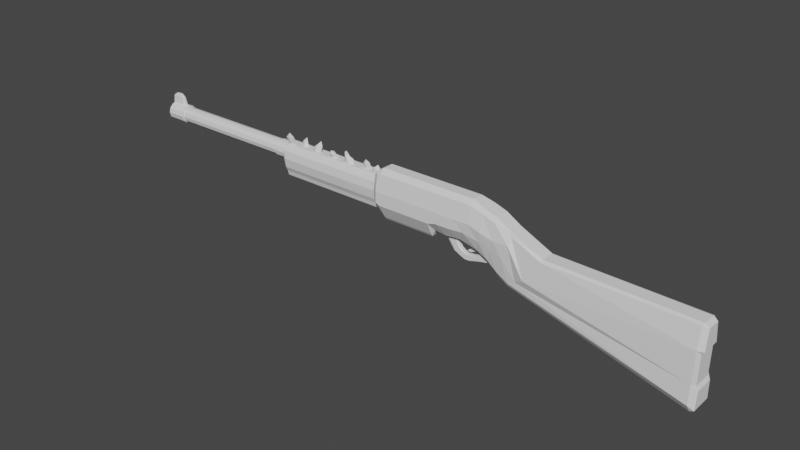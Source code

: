 # Source: hornet.blend  (saved by Blender 3.3.6; exported with 4.5.12 LTS)
import bpy
from mathutils import Matrix  # noqa: F401  (used for matrix-valued properties, if any)

bpy.ops.wm.read_factory_settings(use_empty=True)
scene = bpy.context.scene
scene.name = 'Scene'

# ---- collections
col_collection = bpy.data.collections.new('Collection'); scene.collection.children.link(col_collection)

# ---- world
world_world = bpy.data.worlds.new('World'); scene.world = world_world
world_world.use_nodes = True; world_world.node_tree.nodes.clear()
_N = world_world.node_tree.nodes; _L = world_world.node_tree.links
n0 = _N.new('ShaderNodeOutputWorld'); n0.name = 'World Output'; n0.location = (300, 300)
n1 = _N.new('ShaderNodeBackground'); n1.name = 'Background'; n1.location = (10, 300)
n1.inputs[0].default_value = (0.05088, 0.05088, 0.05088, 1.0)
_L.new(n1.outputs[0], n0.inputs[0])
n0.is_active_output = True
world_world.color = (0.05088, 0.05088, 0.05088)
world_world.use_sun_shadow = False
world_world.sun_shadow_jitter_overblur = 0.0

# ---- meshes
me_cube_001 = bpy.data.meshes.new('Cube.001')
me_cube_001.from_pydata([(-1.013, -0.3357, -0.767), (-1.013, -0.4857, 0.1479), (-1.013, 0.3357, -0.767), (-1.013, 0.4857, 0.1479), (-0.05681, -0.3909, -0.8383), (-0.05681, -0.5294, 0.2255), (-0.05681, 0.3909, -0.8383), (-0.05681, 0.5294, 0.2255), (-1.013, 0.2714, -0.9579), (-1.013, -0.2714, -0.9579), (-1.013, -0.4602, -0.5694), (-1.013, -0.5456, -0.1878), (-1.013, -0.2723, 0.4155), (-1.013, 0.2723, 0.4155), (-1.013, 0.5456, -0.1878), (-1.013, 0.4602, -0.5694), (-0.3712, 0.3929, -0.8383), (-0.6856, 0.3929, -0.8383), (-0.6856, 0.5668, 0.2255), (-0.3712, 0.5668, 0.2255), (-0.05681, 0.5996, -0.1654), (-0.05681, 0.5164, -0.6091), (-0.05681, -0.3175, -1.062), (-0.05681, 0.3175, -1.062), (-0.05681, 0.3175, 0.538), (-0.05681, -0.3175, 0.538), (-0.05681, -0.5996, -0.1654), (-0.05681, -0.5164, -0.6091), (-0.6856, -0.3929, -0.8383), (-0.3712, -0.3929, -0.8383), (-0.3712, -0.5668, 0.2255), (-0.6856, -0.5668, 0.2255), (-0.3712, 0.3175, 0.538), (-0.3712, -0.3175, 0.538), (-0.6856, 0.3175, 0.538), (-0.6856, -0.3175, 0.538), (-0.6856, 0.3175, -1.062), (-0.6856, -0.3175, -1.062), (-0.3712, 0.3175, -1.062), (-0.3712, -0.3175, -1.062), (-0.3712, -0.5373, -0.6091), (-0.6856, -0.5373, -0.6091), (-0.3712, -0.6366, -0.1654), (-0.6856, -0.6366, -0.1654), (-0.05681, 0.1304, -0.5346), (-0.05681, -0.1304, -0.5346), (-0.05681, 0.1514, -0.2399), (-0.05681, -0.1514, -0.2399), (-0.6856, 0.5373, -0.6091), (-0.3712, 0.5373, -0.6091), (-0.6856, 0.6366, -0.1654), (-0.3712, 0.6366, -0.1654), (-1.013, -0.1631, -0.5065), (-1.013, 0.1631, -0.5065), (-1.013, -0.1631, -0.2522), (-1.013, 0.1631, -0.2522), (-0.05681, -0.2508, 0.2255), (-0.05681, 0.2508, 0.2255), (-0.05681, -0.2382, -0.8383), (-0.05681, 0.2382, -0.8383), (-1.013, 0.2294, 0.1494), (-1.013, -0.2294, 0.1494), (-1.013, 0.227, -0.7686), (-1.013, -0.227, -0.7686), (-0.9971, -0.3175, -1.062), (-0.9971, -0.3929, -0.8383), (-0.9971, -0.6366, -0.1654), (-0.9971, -0.5668, 0.2255), (-0.9971, 0.3175, 0.538), (-0.9971, 0.5668, 0.2255), (-0.9971, 0.5373, -0.6091), (-0.9971, 0.3929, -0.8383), (-0.9971, 0.3175, -1.062), (-0.9971, -0.5373, -0.6091), (-0.9971, -0.3175, 0.538), (-0.9971, 0.6366, -0.1654)], [], [(55, 60, 3, 14), (51, 19, 7, 20), (47, 56, 5, 26), (43, 31, 67, 66), (39, 22, 4, 29), (35, 74, 67, 31), (25, 33, 30, 5), (33, 35, 31, 30), (7, 19, 32, 24), (24, 32, 33, 25), (19, 18, 34, 32), (32, 34, 35, 33), (18, 69, 68, 34), (34, 68, 74, 35), (64, 37, 28, 65), (37, 39, 29, 28), (71, 17, 36, 72), (72, 36, 37, 64), (17, 16, 38, 36), (36, 38, 39, 37), (16, 6, 23, 38), (38, 23, 22, 39), (28, 41, 73, 65), (41, 43, 66, 73), (4, 27, 40, 29), (29, 40, 41, 28), (27, 26, 42, 40), (40, 42, 43, 41), (26, 5, 30, 42), (42, 30, 31, 43), (22, 58, 4), (45, 47, 26, 27), (6, 59, 23), (23, 59, 58, 22), (21, 20, 46, 44), (44, 46, 47, 45), (20, 7, 57, 46), (46, 57, 56, 47), (16, 49, 21, 6), (49, 51, 20, 21), (71, 70, 48, 17), (17, 48, 49, 16), (70, 75, 50, 48), (48, 50, 51, 49), (75, 69, 18, 50), (50, 18, 19, 51), (8, 62, 2), (53, 55, 14, 15), (0, 10, 52, 63), (9, 63, 62, 8), (10, 11, 54, 52), (52, 54, 55, 53), (11, 1, 61, 54), (54, 61, 60, 55), (57, 7, 24), (56, 57, 24, 25), (5, 56, 25), (58, 59, 44, 45), (4, 58, 45, 27), (59, 6, 21, 44), (3, 60, 13), (61, 1, 12), (60, 61, 12, 13), (63, 9, 0), (62, 63, 52, 53), (2, 62, 53, 15), (0, 9, 64, 65), (1, 11, 66, 67), (3, 13, 68, 69), (2, 15, 70, 71), (8, 2, 71, 72), (9, 8, 72, 64), (10, 0, 65, 73), (11, 10, 73, 66), (12, 1, 67, 74), (13, 12, 74, 68), (14, 3, 69, 75), (15, 14, 75, 70)])
_uv = me_cube_001.uv_layers.new(name='UVMap')
_uv.uv.foreach_set('vector', [0.5417, 0.1667, 0.5915, 0.1667, 0.6242, 0.2489, 0.5418, 0.2492, 0.5417, 0.4167, 0.625, 0.4167, 0.625, 0.5, 0.5417, 0.5, 0.5417, 0.6667, 0.5915, 0.6667, 0.625, 0.75, 0.5417, 0.75, 0.5417, 0.9167, 0.625, 0.9167, 0.625, 1.0, 0.5417, 1.0, 0.2917, 0.6667, 0.375, 0.6667, 0.375, 0.75, 0.2917, 0.75, 0.7917, 0.6667, 0.875, 0.6667, 0.875, 0.75, 0.7917, 0.75, 0.625, 0.6667, 0.7083, 0.6667, 0.7083, 0.75, 0.625, 0.75, 0.7083, 0.6667, 0.7917, 0.6667, 0.7917, 0.75, 0.7083, 0.75, 0.625, 0.5, 0.7083, 0.5, 0.7083, 0.5833, 0.625, 0.5833, 0.625, 0.5833, 0.7083, 0.5833, 0.7083, 0.6667, 0.625, 0.6667, 0.7083, 0.5, 0.7917, 0.5, 0.7917, 0.5833, 0.7083, 0.5833, 0.7083, 0.5833, 0.7917, 0.5833, 0.7917, 0.6667, 0.7083, 0.6667, 0.7917, 0.5, 0.875, 0.5, 0.875, 0.5833, 0.7917, 0.5833, 0.7917, 0.5833, 0.875, 0.5833, 0.875, 0.6667, 0.7917, 0.6667, 0.125, 0.6667, 0.2083, 0.6667, 0.2083, 0.75, 0.125, 0.75, 0.2083, 0.6667, 0.2917, 0.6667, 0.2917, 0.75, 0.2083, 0.75, 0.125, 0.5, 0.2083, 0.5, 0.2083, 0.5833, 0.125, 0.5833, 0.125, 0.5833, 0.2083, 0.5833, 0.2083, 0.6667, 0.125, 0.6667, 0.2083, 0.5, 0.2917, 0.5, 0.2917, 0.5833, 0.2083, 0.5833, 0.2083, 0.5833, 0.2917, 0.5833, 0.2917, 0.6667, 0.2083, 0.6667, 0.2917, 0.5, 0.375, 0.5, 0.375, 0.5833, 0.2917, 0.5833, 0.2917, 0.5833, 0.375, 0.5833, 0.375, 0.6667, 0.2917, 0.6667, 0.375, 0.9167, 0.4583, 0.9167, 0.4583, 1.0, 0.375, 1.0, 0.4583, 0.9167, 0.5417, 0.9167, 0.5417, 1.0, 0.4583, 1.0, 0.375, 0.75, 0.4583, 0.75, 0.4583, 0.8333, 0.375, 0.8333, 0.375, 0.8333, 0.4583, 0.8333, 0.4583, 0.9167, 0.375, 0.9167, 0.4583, 0.75, 0.5417, 0.75, 0.5417, 0.8333, 0.4583, 0.8333, 0.4583, 0.8333, 0.5417, 0.8333, 0.5417, 0.9167, 0.4583, 0.9167, 0.5417, 0.75, 0.625, 0.75, 0.625, 0.8333, 0.5417, 0.8333, 0.5417, 0.8333, 0.625, 0.8333, 0.625, 0.9167, 0.5417, 0.9167, 0.375, 0.6667, 0.4103, 0.6667, 0.375, 0.75, 0.4583, 0.6667, 0.5417, 0.6667, 0.5417, 0.75, 0.4583, 0.75, 0.375, 0.5, 0.4103, 0.5833, 0.375, 0.5833, 0.375, 0.5833, 0.4103, 0.5833, 0.4103, 0.6667, 0.375, 0.6667, 0.4583, 0.5, 0.5417, 0.5, 0.5417, 0.5833, 0.4583, 0.5833, 0.4583, 0.5833, 0.5417, 0.5833, 0.5417, 0.6667, 0.4583, 0.6667, 0.5417, 0.5, 0.625, 0.5, 0.5915, 0.5833, 0.5417, 0.5833, 0.5417, 0.5833, 0.5915, 0.5833, 0.5915, 0.6667, 0.5417, 0.6667, 0.375, 0.4167, 0.4583, 0.4167, 0.4583, 0.5, 0.375, 0.5, 0.4583, 0.4167, 0.5417, 0.4167, 0.5417, 0.5, 0.4583, 0.5, 0.375, 0.25, 0.4583, 0.25, 0.4583, 0.3333, 0.375, 0.3333, 0.375, 0.3333, 0.4583, 0.3333, 0.4583, 0.4167, 0.375, 0.4167, 0.4583, 0.25, 0.5417, 0.25, 0.5417, 0.3333, 0.4583, 0.3333, 0.4583, 0.3333, 0.5417, 0.3333, 0.5417, 0.4167, 0.4583, 0.4167, 0.5417, 0.25, 0.625, 0.25, 0.625, 0.3333, 0.5417, 0.3333, 0.5417, 0.3333, 0.625, 0.3333, 0.625, 0.4167, 0.5417, 0.4167, 0.3757, 0.1664, 0.4103, 0.1667, 0.3762, 0.2478, 0.4583, 0.1667, 0.5417, 0.1667, 0.5418, 0.2492, 0.4585, 0.249, 0.3767, 0.002761, 0.4585, 0.0009816, 0.4583, 0.08333, 0.4103, 0.08333, 0.3757, 0.08361, 0.4103, 0.08333, 0.4103, 0.1667, 0.3757, 0.1664, 0.4585, 0.0009816, 0.5418, 0.0008327, 0.5417, 0.08333, 0.4583, 0.08333, 0.4583, 0.08333, 0.5417, 0.08333, 0.5417, 0.1667, 0.4583, 0.1667, 0.5418, 0.0008327, 0.6244, 0.001019, 0.5915, 0.08333, 0.5417, 0.08333, 0.5417, 0.08333, 0.5915, 0.08333, 0.5915, 0.1667, 0.5417, 0.1667, 0.5915, 0.5833, 0.625, 0.5, 0.625, 0.5833, 0.5915, 0.6667, 0.5915, 0.5833, 0.625, 0.5833, 0.625, 0.6667, 0.625, 0.75, 0.5915, 0.6667, 0.625, 0.6667, 0.4103, 0.6667, 0.4103, 0.5833, 0.4583, 0.5833, 0.4583, 0.6667, 0.375, 0.75, 0.4103, 0.6667, 0.4583, 0.6667, 0.4583, 0.75, 0.4103, 0.5833, 0.375, 0.5, 0.4583, 0.5, 0.4583, 0.5833, 0.6242, 0.2489, 0.5915, 0.1667, 0.6245, 0.1665, 0.5915, 0.08333, 0.6244, 0.001019, 0.6245, 0.08352, 0.5915, 0.1667, 0.5915, 0.08333, 0.6245, 0.08352, 0.6245, 0.1665, 0.4103, 0.08333, 0.3757, 0.08361, 0.3767, 0.002761, 0.4103, 0.1667, 0.4103, 0.08333, 0.4583, 0.08333, 0.4583, 0.1667, 0.3762, 0.2478, 0.4103, 0.1667, 0.4583, 0.1667, 0.4585, 0.249, 0.3767, 0.002761, 0.3757, 0.08361, 0.375, 0.08333, 0.375, 0.0, 0.6244, 0.001019, 0.5418, 0.0008327, 0.5417, 0.0, 0.625, 0.0, 0.6242, 0.2489, 0.6245, 0.1665, 0.625, 0.1667, 0.625, 0.25, 0.3762, 0.2478, 0.4585, 0.249, 0.4583, 0.25, 0.375, 0.25, 0.3757, 0.1664, 0.3762, 0.2478, 0.375, 0.25, 0.375, 0.1667, 0.3757, 0.08361, 0.3757, 0.1664, 0.375, 0.1667, 0.375, 0.08333, 0.4585, 0.0009816, 0.3767, 0.002761, 0.375, 0.0, 0.4583, 0.0, 0.5418, 0.0008327, 0.4585, 0.0009816, 0.4583, 0.0, 0.5417, 0.0, 0.6245, 0.08352, 0.6244, 0.001019, 0.625, 0.0, 0.625, 0.08333, 0.6245, 0.1665, 0.6245, 0.08352, 0.625, 0.08333, 0.625, 0.1667, 0.5418, 0.2492, 0.6242, 0.2489, 0.625, 0.25, 0.5417, 0.25, 0.4585, 0.249, 0.5418, 0.2492, 0.5417, 0.25, 0.4583, 0.25])
me_cube_001.update()
me_cube_002 = bpy.data.meshes.new('Cube.002')
me_cube_002.from_pydata([(1.295, -0.7198, -1.762), (1.295, 0.7198, -1.762), (0.0117, 0.842, -0.05496), (0.0117, -0.842, -0.05496), (0.4794, 0.842, -0.05496), (0.4794, -0.842, -0.05496), (0.8327, 0.842, -0.0484), (0.8327, -0.842, -0.0484), (1.037, 0.765, -0.4263), (1.037, -0.765, -0.4263), (1.166, 0.7367, -0.4338), (1.166, -0.7367, -0.4338), (2.609, -0.8749, -1.79), (2.609, 0.8749, -1.79), (0.5879, -0.842, -0.04989), (0.5879, 0.842, -0.04989), (0.71, 0.842, -0.04989), (0.71, -0.842, -0.04989), (0.9355, -0.842, -0.2358), (0.9355, 0.842, -0.2358), (1.221, -0.5129, -2.067), (1.221, 0.5129, -2.067), (0.01702, -0.842, -0.6888), (0.01702, 0.842, -0.6888), (0.4741, -0.842, -0.6888), (0.4741, 0.842, -0.6888), (0.7803, -0.7833, -0.5411), (0.7803, 0.7833, -0.5411), (1.01, -0.6474, -0.9798), (1.01, 0.6474, -0.9798), (1.113, -0.6784, -1.15), (1.113, 0.6784, -1.15), (2.606, 0.9365, -3.274), (2.606, -0.9365, -3.274), (0.5448, 0.842, -0.5747), (0.5448, -0.842, -0.5747), (0.656, -0.842, -0.5747), (0.656, 0.842, -0.5747), (0.9102, 0.7125, -0.7258), (0.9102, -0.7125, -0.7258), (-0.01388, -0.4012, -1.189), (-0.05569, -0.2842, -1.077), (-0.01787, -0.6484, 0.6908), (-0.05968, -0.4593, 0.7138), (-0.01388, 0.4012, -1.189), (-0.05569, 0.2842, -1.077), (-0.01787, 0.6484, 0.6908), (-0.05968, 0.4593, 0.7138), (2.609, -0.7085, -4.534), (2.642, -0.7085, -4.454), (2.605, -1.0, -4.176), (2.612, -0.6127, -0.7893), (2.651, -0.434, -0.8948), (2.605, 1.0, -4.176), (2.642, 0.7085, -4.454), (2.609, 0.7085, -4.534), (2.612, 0.6127, -0.7893), (2.651, 0.434, -0.8948), (1.142, 0.3329, -2.418), (1.154, 0.4699, -2.252), (1.429, 0.434, -0.5878), (1.423, 0.6127, -0.6764), (1.142, -0.3329, -2.418), (1.154, -0.4699, -2.252), (1.429, -0.434, -0.5878), (1.423, -0.6127, -0.6764), (-0.05968, -0.5965, 0.04109), (-0.01787, -0.842, -0.05134), (-0.01787, 0.842, -0.05134), (-0.05968, 0.5965, 0.04109), (2.651, 0.6198, -1.851), (2.651, -0.6198, -1.851), (0.02291, 0.4012, -1.34), (0.0233, 0.2842, -1.469), (0.01145, -0.6484, 0.7565), (0.01145, -0.35, 0.9801), (0.01145, 0.35, 0.9801), (0.01145, 0.6484, 0.7565), (0.0233, -0.2842, -1.469), (0.02291, -0.4012, -1.34), (0.4796, 0.35, 0.9801), (0.4796, 0.6484, 0.7567), (0.4678, -0.2842, -1.469), (0.4682, -0.4012, -1.34), (0.4682, 0.4012, -1.34), (0.4678, 0.2842, -1.469), (0.4796, -0.6484, 0.7567), (0.4796, -0.35, 0.9801), (0.8351, 0.35, 0.9801), (0.8351, 0.6484, 0.754), (0.7186, -0.2886, -1.127), (0.7248, -0.4073, -1.064), (0.7186, 0.2886, -1.127), (0.7248, 0.4073, -1.064), (0.8351, -0.35, 0.9801), (0.8351, -0.6484, 0.754), (1.043, 0.4593, 0.5728), (1.043, 0.6484, 0.3681), (0.9772, -0.3329, -1.682), (0.9808, -0.4699, -1.559), (0.9772, 0.3329, -1.682), (0.9808, 0.4699, -1.559), (1.043, -0.4593, 0.5728), (1.043, -0.6484, 0.3681), (1.168, 0.5159, -0.02776), (1.168, 0.434, 0.1504), (1.056, -0.4699, -1.918), (1.05, -0.3329, -2.074), (1.056, 0.4699, -1.918), (1.05, 0.3329, -2.074), (1.168, -0.5159, -0.02776), (1.168, -0.434, 0.1504), (2.617, 0.434, -0.7275), (2.617, -0.434, -0.7275), (0.4919, 0.4012, -1.071), (0.4941, 0.2842, -1.154), (0.5899, -0.6484, 0.7564), (0.5899, -0.35, 0.9801), (0.5899, 0.35, 0.9801), (0.5899, 0.6484, 0.7564), (0.4941, -0.2842, -1.154), (0.4919, -0.4012, -1.071), (0.7125, 0.6484, 0.7555), (0.7125, 0.35, 0.9801), (0.5981, -0.4073, -1.138), (0.5923, -0.2886, -1.205), (0.5981, 0.4073, -1.138), (0.5923, 0.2886, -1.205), (0.7125, -0.6484, 0.7555), (0.7125, -0.35, 0.9801), (0.8836, 0.4699, -1.24), (0.8804, 0.3329, -1.324), (0.9389, -0.6484, 0.5599), (0.939, -0.4593, 0.7765), (0.9389, 0.6484, 0.5599), (0.939, 0.4593, 0.7765), (0.8836, -0.4699, -1.24), (0.8804, -0.3329, -1.324), (-0.05968, 0.5965, -0.444), (-0.01787, 0.842, -0.5997), (2.646, 0.6198, -3.567), (2.646, -0.6198, -3.567), (-0.01787, -0.842, -0.5997), (-0.05968, -0.5965, -0.444), (2.628, 0.6198, -3.387), (2.628, -0.6198, -3.387), (2.632, 0.6198, -1.976), (2.632, -0.6198, -1.976)], [], [(76, 47, 43, 75), (59, 21, 32, 53), (66, 43, 47, 69), (57, 112, 113, 52), (44, 139, 23, 72), (10, 104, 61, 1), (60, 105, 111, 64), (0, 65, 110, 11), (1, 61, 56, 13), (146, 70, 71, 147), (54, 140, 141, 49), (79, 22, 142, 40), (2, 77, 81, 4), (80, 76, 75, 87), (88, 123, 129, 94), (4, 81, 119, 15), (83, 24, 22, 79), (5, 86, 74, 3), (16, 122, 89, 6), (7, 95, 128, 17), (6, 89, 134, 19), (93, 27, 38, 130), (9, 103, 132, 18), (19, 134, 97, 8), (8, 97, 104, 10), (101, 29, 31, 108), (112, 60, 64, 113), (99, 28, 39, 136), (106, 30, 28, 99), (72, 23, 25, 84), (70, 57, 52, 71), (109, 58, 62, 107), (63, 20, 30, 106), (84, 25, 34, 114), (121, 35, 24, 83), (15, 119, 122, 16), (123, 118, 117, 129), (96, 135, 133, 102), (135, 88, 94, 133), (17, 128, 116, 14), (124, 36, 35, 121), (136, 39, 26, 91), (91, 26, 36, 124), (114, 34, 37, 126), (105, 96, 102, 111), (100, 109, 107, 98), (126, 37, 27, 93), (115, 127, 125, 120), (92, 131, 137, 90), (14, 116, 86, 5), (108, 31, 21, 59), (130, 38, 29, 101), (50, 33, 20, 63), (11, 110, 103, 9), (131, 100, 98, 137), (18, 132, 95, 7), (127, 92, 90, 125), (73, 85, 82, 78), (85, 115, 120, 82), (68, 46, 77, 2), (118, 80, 87, 117), (45, 73, 78, 41), (3, 74, 42, 67), (12, 51, 65, 0), (58, 55, 48, 62), (140, 144, 145, 141), (143, 66, 69, 138), (28, 9, 18, 39), (27, 6, 19, 38), (34, 15, 16, 37), (26, 7, 17, 36), (36, 17, 14, 35), (25, 4, 15, 34), (21, 1, 13, 32), (29, 8, 10, 31), (20, 0, 11, 30), (38, 19, 8, 29), (30, 11, 9, 28), (37, 16, 6, 27), (39, 18, 7, 26), (23, 2, 4, 25), (35, 14, 5, 24), (144, 146, 147, 145), (24, 5, 3, 22), (22, 3, 67, 142), (139, 68, 2, 23), (33, 12, 0, 20), (31, 10, 1, 21), (48, 49, 50), (53, 54, 55), (67, 42, 43, 66), (139, 44, 45, 138), (73, 45, 44, 72), (112, 57, 56), (140, 54, 53, 32), (48, 55, 54, 49), (33, 50, 49, 141), (75, 43, 42, 74), (55, 58, 59, 53), (105, 60, 61, 104), (107, 62, 63, 106), (113, 64, 65, 51), (46, 68, 69, 47), (57, 70, 13, 56), (51, 12, 71, 52), (85, 73, 72, 84), (87, 75, 74, 86), (47, 76, 77, 46), (41, 78, 79, 40), (76, 80, 81, 77), (78, 82, 83, 79), (115, 85, 84, 114), (117, 87, 86, 116), (123, 88, 89, 122), (125, 90, 91, 124), (131, 92, 93, 130), (133, 94, 95, 132), (135, 96, 97, 134), (137, 98, 99, 136), (109, 100, 101, 108), (111, 102, 103, 110), (96, 105, 104, 97), (98, 107, 106, 99), (58, 109, 108, 59), (64, 111, 110, 65), (60, 112, 56, 61), (62, 48, 50, 63), (52, 113, 51), (127, 115, 114, 126), (129, 117, 116, 128), (80, 118, 119, 81), (82, 120, 121, 83), (118, 123, 122, 119), (120, 125, 124, 121), (92, 127, 126, 93), (94, 129, 128, 95), (100, 131, 130, 101), (102, 133, 132, 103), (88, 135, 134, 89), (90, 137, 136, 91), (144, 140, 32), (33, 141, 145), (40, 142, 143, 41), (68, 139, 138, 69), (146, 144, 32, 13), (12, 33, 145, 147), (142, 67, 66, 143), (70, 146, 13), (12, 147, 71), (41, 143, 138, 45)])
_uv = me_cube_002.uv_layers.new(name='UVMap')
_uv.uv.foreach_set('vector', [0.871, 0.5053, 0.875, 0.5053, 0.875, 0.7447, 0.871, 0.7447, 0.384, 0.3755, 0.4375, 0.3755, 0.4375, 0.4968, 0.379, 0.4968, 0.5, 0.005257, 0.625, 0.005257, 0.625, 0.2447, 0.5, 0.2447, 0.625, 0.5053, 0.6282, 0.5053, 0.6282, 0.7447, 0.625, 0.7447, 0.3797, 0.252, 0.4375, 0.2521, 0.4375, 0.254, 0.3791, 0.254, 0.5, 0.3635, 0.6107, 0.3635, 0.6193, 0.3755, 0.5, 0.3755, 0.7495, 0.5053, 0.7615, 0.5053, 0.7615, 0.7447, 0.7495, 0.7447, 0.5, 0.8745, 0.6193, 0.8745, 0.6107, 0.8865, 0.5, 0.8865, 0.5, 0.3755, 0.6193, 0.3755, 0.6185, 0.4968, 0.5, 0.4968, 0.4948, 0.5053, 0.5, 0.5053, 0.5, 0.7447, 0.4948, 0.7447, 0.3777, 0.5053, 0.4375, 0.5053, 0.4375, 0.7447, 0.3777, 0.7447, 0.3791, 0.996, 0.4375, 0.996, 0.4375, 0.9979, 0.3797, 0.998, 0.5, 0.254, 0.6188, 0.254, 0.6189, 0.2997, 0.5, 0.2997, 0.8253, 0.5053, 0.871, 0.5053, 0.871, 0.7447, 0.8253, 0.7447, 0.7924, 0.5053, 0.8038, 0.5053, 0.8038, 0.7447, 0.7924, 0.7447, 0.5, 0.2997, 0.6189, 0.2997, 0.6188, 0.3099, 0.5, 0.3099, 0.3791, 0.9503, 0.4375, 0.9503, 0.4375, 0.996, 0.3791, 0.996, 0.5, 0.9503, 0.6189, 0.9503, 0.6188, 0.996, 0.5, 0.996, 0.5, 0.3212, 0.6187, 0.3212, 0.6185, 0.3326, 0.5, 0.3326, 0.5, 0.9174, 0.6185, 0.9174, 0.6187, 0.9288, 0.5, 0.9288, 0.5, 0.3326, 0.6185, 0.3326, 0.6177, 0.342, 0.5, 0.342, 0.3816, 0.3326, 0.4375, 0.3326, 0.4375, 0.342, 0.3823, 0.342, 0.5, 0.8986, 0.6172, 0.8986, 0.6177, 0.908, 0.5, 0.908, 0.5, 0.342, 0.6177, 0.342, 0.6172, 0.3514, 0.5, 0.3514, 0.5, 0.3514, 0.6172, 0.3514, 0.6107, 0.3635, 0.5, 0.3635, 0.3825, 0.3514, 0.4375, 0.3514, 0.4375, 0.3635, 0.381, 0.3635, 0.6282, 0.5053, 0.7495, 0.5053, 0.7495, 0.7447, 0.6282, 0.7447, 0.3825, 0.8986, 0.4375, 0.8986, 0.4375, 0.908, 0.3823, 0.908, 0.381, 0.8865, 0.4375, 0.8865, 0.4375, 0.8986, 0.3825, 0.8986, 0.3791, 0.254, 0.4375, 0.254, 0.4375, 0.2997, 0.3791, 0.2997, 0.5, 0.5053, 0.625, 0.5053, 0.625, 0.7447, 0.5, 0.7447, 0.2385, 0.5053, 0.2505, 0.5053, 0.2505, 0.7447, 0.2385, 0.7447, 0.384, 0.8745, 0.4375, 0.8745, 0.4375, 0.8865, 0.381, 0.8865, 0.3791, 0.2997, 0.4375, 0.2997, 0.4375, 0.3099, 0.3809, 0.3099, 0.3809, 0.9401, 0.4375, 0.9401, 0.4375, 0.9503, 0.3791, 0.9503, 0.5, 0.3099, 0.6188, 0.3099, 0.6187, 0.3212, 0.5, 0.3212, 0.8038, 0.5053, 0.8151, 0.5053, 0.8151, 0.7447, 0.8038, 0.7447, 0.7736, 0.5053, 0.783, 0.5053, 0.783, 0.7447, 0.7736, 0.7447, 0.783, 0.5053, 0.7924, 0.5053, 0.7924, 0.7447, 0.783, 0.7447, 0.5, 0.9288, 0.6187, 0.9288, 0.6188, 0.9401, 0.5, 0.9401, 0.381, 0.9288, 0.4375, 0.9288, 0.4375, 0.9401, 0.3809, 0.9401, 0.3823, 0.908, 0.4375, 0.908, 0.4375, 0.9174, 0.3816, 0.9174, 0.3816, 0.9174, 0.4375, 0.9174, 0.4375, 0.9288, 0.381, 0.9288, 0.3809, 0.3099, 0.4375, 0.3099, 0.4375, 0.3212, 0.381, 0.3212, 0.7615, 0.5053, 0.7736, 0.5053, 0.7736, 0.7447, 0.7615, 0.7447, 0.2264, 0.5053, 0.2385, 0.5053, 0.2385, 0.7447, 0.2264, 0.7447, 0.381, 0.3212, 0.4375, 0.3212, 0.4375, 0.3326, 0.3816, 0.3326, 0.1849, 0.5053, 0.1962, 0.5053, 0.1962, 0.7447, 0.1849, 0.7447, 0.2076, 0.5053, 0.217, 0.5053, 0.217, 0.7447, 0.2076, 0.7447, 0.5, 0.9401, 0.6188, 0.9401, 0.6189, 0.9503, 0.5, 0.9503, 0.381, 0.3635, 0.4375, 0.3635, 0.4375, 0.3755, 0.384, 0.3755, 0.3823, 0.342, 0.4375, 0.342, 0.4375, 0.3514, 0.3825, 0.3514, 0.379, 0.7532, 0.4375, 0.7532, 0.4375, 0.8745, 0.384, 0.8745, 0.5, 0.8865, 0.6107, 0.8865, 0.6172, 0.8986, 0.5, 0.8986, 0.217, 0.5053, 0.2264, 0.5053, 0.2264, 0.7447, 0.217, 0.7447, 0.5, 0.908, 0.6177, 0.908, 0.6185, 0.9174, 0.5, 0.9174, 0.1962, 0.5053, 0.2076, 0.5053, 0.2076, 0.7447, 0.1962, 0.7447, 0.129, 0.5053, 0.1747, 0.5053, 0.1747, 0.7447, 0.129, 0.7447, 0.1747, 0.5053, 0.1849, 0.5053, 0.1849, 0.7447, 0.1747, 0.7447, 0.5, 0.2523, 0.6181, 0.2523, 0.6188, 0.254, 0.5, 0.254, 0.8151, 0.5053, 0.8253, 0.5053, 0.8253, 0.7447, 0.8151, 0.7447, 0.125, 0.5053, 0.129, 0.5053, 0.129, 0.7447, 0.125, 0.7447, 0.5, 0.996, 0.6188, 0.996, 0.6181, 0.9977, 0.5, 0.9977, 0.5, 0.7532, 0.6185, 0.7532, 0.6193, 0.8745, 0.5, 0.8745, 0.2505, 0.5053, 0.3718, 0.5053, 0.3718, 0.7447, 0.2505, 0.7447, 0.4375, 0.5053, 0.445, 0.5053, 0.445, 0.7447, 0.4375, 0.7447, 0.445, 0.005257, 0.4948, 0.005257, 0.4948, 0.2447, 0.445, 0.2447, 0.445, 0.8986, 0.4948, 0.8986, 0.4948, 0.908, 0.445, 0.908, 0.445, 0.3326, 0.4948, 0.3326, 0.4948, 0.342, 0.445, 0.342, 0.445, 0.3099, 0.4948, 0.3099, 0.4948, 0.3212, 0.445, 0.3212, 0.445, 0.9174, 0.4948, 0.9174, 0.4948, 0.9288, 0.445, 0.9288, 0.445, 0.9288, 0.4948, 0.9288, 0.4948, 0.9401, 0.445, 0.9401, 0.445, 0.2997, 0.4948, 0.2997, 0.4948, 0.3099, 0.445, 0.3099, 0.445, 0.3755, 0.4948, 0.3755, 0.4948, 0.4968, 0.445, 0.4968, 0.445, 0.3514, 0.4948, 0.3514, 0.4948, 0.3635, 0.445, 0.3635, 0.445, 0.8745, 0.4948, 0.8745, 0.4948, 0.8865, 0.445, 0.8865, 0.445, 0.342, 0.4948, 0.342, 0.4948, 0.3514, 0.445, 0.3514, 0.445, 0.8865, 0.4948, 0.8865, 0.4948, 0.8986, 0.445, 0.8986, 0.445, 0.3212, 0.4948, 0.3212, 0.4948, 0.3326, 0.445, 0.3326, 0.445, 0.908, 0.4948, 0.908, 0.4948, 0.9174, 0.445, 0.9174, 0.445, 0.254, 0.4948, 0.254, 0.4948, 0.2997, 0.445, 0.2997, 0.445, 0.9401, 0.4948, 0.9401, 0.4948, 0.9503, 0.445, 0.9503, 0.445, 0.5053, 0.4948, 0.5053, 0.4948, 0.7447, 0.445, 0.7447, 0.445, 0.9503, 0.4948, 0.9503, 0.4948, 0.996, 0.445, 0.996, 0.445, 0.996, 0.4948, 0.996, 0.4948, 0.9977, 0.445, 0.9978, 0.445, 0.2522, 0.4948, 0.2523, 0.4948, 0.254, 0.445, 0.254, 0.445, 0.7532, 0.4948, 0.7532, 0.4948, 0.8745, 0.445, 0.8745, 0.445, 0.3635, 0.4948, 0.3635, 0.4948, 0.3755, 0.445, 0.3755, 0.3722, 0.7447, 0.375, 0.7447, 0.3745, 0.75, 0.3745, 0.5, 0.375, 0.5053, 0.3722, 0.5053, 0.5, 0.0, 0.625, 0.0, 0.625, 0.005257, 0.5, 0.005257, 0.4375, 0.2521, 0.3797, 0.252, 0.375, 0.2447, 0.4375, 0.2447, 0.129, 0.5053, 0.125, 0.5053, 0.1265, 0.5, 0.1285, 0.5, 0.625, 0.4968, 0.625, 0.5, 0.6185, 0.4968, 0.4375, 0.5053, 0.3777, 0.5053, 0.3789, 0.4965, 0.4375, 0.4965, 0.3722, 0.7447, 0.3722, 0.5053, 0.3777, 0.5053, 0.3777, 0.7447, 0.4375, 0.7535, 0.3789, 0.7535, 0.3777, 0.7447, 0.4375, 0.7447, 0.625, 0.996, 0.625, 1.0, 0.6181, 0.9977, 0.6188, 0.996, 0.3718, 0.5053, 0.2505, 0.5053, 0.2505, 0.5, 0.3693, 0.5, 0.625, 0.3635, 0.625, 0.3755, 0.6193, 0.3755, 0.6107, 0.3635, 0.2385, 0.7447, 0.2505, 0.7447, 0.2493, 0.75, 0.2385, 0.75, 0.625, 0.7532, 0.625, 0.8745, 0.6193, 0.8745, 0.6185, 0.7532, 0.6181, 0.2523, 0.5, 0.2523, 0.5, 0.2447, 0.625, 0.2447, 0.625, 0.5053, 0.5, 0.5053, 0.4997, 0.496, 0.6178, 0.496, 0.6178, 0.754, 0.4997, 0.754, 0.5, 0.7447, 0.625, 0.7447, 0.1747, 0.5053, 0.129, 0.5053, 0.129, 0.5, 0.1747, 0.5, 0.625, 0.9503, 0.625, 0.996, 0.6188, 0.996, 0.6189, 0.9503, 0.625, 0.25, 0.625, 0.254, 0.6188, 0.254, 0.6181, 0.2523, 0.125, 0.7447, 0.129, 0.7447, 0.1285, 0.75, 0.1265, 0.75, 0.625, 0.254, 0.625, 0.2997, 0.6189, 0.2997, 0.6188, 0.254, 0.129, 0.7447, 0.1747, 0.7447, 0.1747, 0.75, 0.129, 0.75, 0.1849, 0.5053, 0.1747, 0.5053, 0.1766, 0.5, 0.1849, 0.5, 0.625, 0.9401, 0.625, 0.9503, 0.6189, 0.9503, 0.6188, 0.9401, 0.625, 0.3212, 0.625, 0.3326, 0.6185, 0.3326, 0.6187, 0.3212, 0.1962, 0.7447, 0.2076, 0.7447, 0.2076, 0.75, 0.1988, 0.75, 0.217, 0.5053, 0.2076, 0.5053, 0.2076, 0.5, 0.2153, 0.5, 0.625, 0.908, 0.625, 0.9174, 0.6185, 0.9174, 0.6177, 0.908, 0.625, 0.342, 0.625, 0.3514, 0.6172, 0.3514, 0.6177, 0.342, 0.217, 0.7447, 0.2264, 0.7447, 0.2245, 0.75, 0.217, 0.75, 0.2385, 0.5053, 0.2264, 0.5053, 0.2264, 0.5, 0.2361, 0.5, 0.625, 0.8865, 0.625, 0.8986, 0.6172, 0.8986, 0.6107, 0.8865, 0.625, 0.3514, 0.625, 0.3635, 0.6107, 0.3635, 0.6172, 0.3514, 0.2264, 0.7447, 0.2385, 0.7447, 0.2361, 0.75, 0.2264, 0.75, 0.2505, 0.5053, 0.2385, 0.5053, 0.2385, 0.5, 0.2493, 0.5, 0.625, 0.8745, 0.625, 0.8865, 0.6107, 0.8865, 0.6193, 0.8745, 0.625, 0.3755, 0.625, 0.4968, 0.6185, 0.4968, 0.6193, 0.3755, 0.2505, 0.7447, 0.3718, 0.7447, 0.3693, 0.75, 0.2505, 0.75, 0.625, 0.75, 0.625, 0.7532, 0.6178, 0.754, 0.1962, 0.5053, 0.1849, 0.5053, 0.1854, 0.5, 0.1962, 0.5, 0.625, 0.9288, 0.625, 0.9401, 0.6188, 0.9401, 0.6187, 0.9288, 0.625, 0.2997, 0.625, 0.3099, 0.6188, 0.3099, 0.6189, 0.2997, 0.1747, 0.7447, 0.1849, 0.7447, 0.1849, 0.75, 0.1766, 0.75, 0.625, 0.3099, 0.625, 0.3212, 0.6187, 0.3212, 0.6188, 0.3099, 0.1849, 0.7447, 0.1962, 0.7447, 0.1962, 0.75, 0.1854, 0.75, 0.2076, 0.5053, 0.1962, 0.5053, 0.1988, 0.5, 0.2076, 0.5, 0.625, 0.9174, 0.625, 0.9288, 0.6187, 0.9288, 0.6185, 0.9174, 0.2264, 0.5053, 0.217, 0.5053, 0.217, 0.5, 0.2245, 0.5, 0.625, 0.8986, 0.625, 0.908, 0.6177, 0.908, 0.6172, 0.8986, 0.625, 0.3326, 0.625, 0.342, 0.6177, 0.342, 0.6185, 0.3326, 0.2076, 0.7447, 0.217, 0.7447, 0.2153, 0.75, 0.2076, 0.75, 0.445, 0.5053, 0.4375, 0.5053, 0.445, 0.4933, 0.4375, 0.7536, 0.4375, 0.7447, 0.445, 0.7447, 0.3797, 0.998, 0.4375, 0.9979, 0.4375, 1.0, 0.375, 1.0, 0.4948, 0.2523, 0.445, 0.2522, 0.445, 0.2447, 0.4948, 0.2447, 0.4948, 0.5053, 0.445, 0.5053, 0.4449, 0.4925, 0.4949, 0.4928, 0.4949, 0.7572, 0.4449, 0.7575, 0.445, 0.7447, 0.4948, 0.7447, 0.445, 0.9978, 0.4948, 0.9977, 0.4948, 1.0, 0.445, 1.0, 0.5, 0.5053, 0.4948, 0.5053, 0.4999, 0.4959, 0.4958, 0.7554, 0.4948, 0.7447, 0.5, 0.7447, 0.375, 0.005257, 0.4375, 0.005257, 0.4375, 0.2447, 0.375, 0.2447])
me_cube_002.update()
me_cylinder = bpy.data.meshes.new('Cylinder')
me_cylinder.from_pydata([(9.537e-07, 1.0, -1.0), (9.537e-07, 1.0, 1.0), (4.768e-07, 0.6797, 0.926), (9.537e-07, 0.6797, 0.04714), (0.5, 0.866, -1.0), (0.3398, 0.5886, 0.926), (0.5, 0.866, 1.0), (0.5886, 0.3398, 0.926), (0.3398, 0.5886, 0.04714), (0.866, 0.5, -1.0), (0.866, 0.5, 1.0), (0.6797, 0.0, 0.926), (0.5886, 0.3398, 0.04714), (1.0, 0.0, -1.0), (0.5886, -0.3398, 0.926), (1.0, 0.0, 1.0), (0.3398, -0.5886, 0.926), (0.6797, 0.0, 0.04714), (0.866, -0.5, -1.0), (0.866, -0.5, 1.0), (4.768e-07, -0.6797, 0.926), (0.5886, -0.3398, 0.04714), (0.5, -0.866, -1.0), (-0.3398, -0.5886, 0.926), (0.5, -0.866, 1.0), (-0.5886, -0.3398, 0.926), (0.3398, -0.5886, 0.04714), (9.537e-07, -1.0, -1.0), (9.537e-07, -1.0, 1.0), (-0.6797, 0.0, 0.926), (9.537e-07, -0.6797, 0.04714), (-0.5, -0.866, -1.0), (-0.5886, 0.3398, 0.926), (-0.5, -0.866, 1.0), (-0.3398, 0.5886, 0.926), (-0.866, -0.5, -1.0), (-0.866, -0.5, 1.0), (-1.0, 0.0, -1.0), (-1.0, 0.0, 1.0), (-0.866, 0.5, -1.0), (-0.866, 0.5, 1.0), (-0.5, 0.866, -1.0), (-0.5, 0.866, 1.0), (9.537e-07, 0.6797, -1.0), (0.5886, 0.3398, -1.0), (0.3398, 0.5886, -1.0), (9.537e-07, -0.6797, -1.0), (0.5886, -0.3398, -1.0), (0.3398, -0.5886, -1.0), (0.6797, 0.0, -1.0), (-0.3398, -0.5886, -1.0), (-0.3398, -0.5886, -1.0), (-0.3398, 0.5886, -1.0), (-0.3398, 0.5886, -1.0), (-0.5886, -0.3398, -1.0), (-0.5886, 0.3398, -1.0), (-0.6797, 0.0, -1.0), (4.768e-07, 0.6797, -1.0), (8.265e-07, 0.6797, -1.0), (8.265e-07, -0.6797, -1.0), (4.768e-07, -0.6797, -1.0), (8.265e-07, -0.6797, 0.04714), (8.265e-07, 0.6797, 0.04714), (0.3398, 0.5886, 0.04714), (0.6797, 0.0, 0.04714), (0.3398, -0.5886, 0.04714), (0.5886, 0.3398, 0.04714), (0.5886, -0.3398, 0.04714)], [], [(0, 1, 6, 4), (4, 6, 10, 9), (9, 10, 15, 13), (13, 15, 19, 18), (18, 19, 24, 22), (22, 24, 28, 27), (27, 28, 33, 31), (31, 33, 36, 35), (35, 36, 38, 37), (37, 38, 40, 39), (38, 36, 33, 28, 24, 19, 15, 10, 6, 1, 42, 40), (39, 40, 42, 41), (41, 42, 1, 0), (50, 31, 35, 37, 39, 41, 52, 53, 55, 56, 54, 51), (46, 48, 47, 49, 44, 45, 43, 58, 57, 52, 41, 0, 4, 9, 13, 18, 22, 27, 31, 50, 60, 59), (45, 8, 3, 43), (44, 12, 8, 45), (49, 17, 12, 44), (21, 17, 49, 47), (48, 26, 21, 47), (46, 30, 26, 48), (61, 30, 46, 59), (62, 3, 8, 12, 17, 21, 26, 30, 61, 65, 67, 64, 66, 63), (58, 43, 3, 62), (63, 5, 2, 57, 58, 62), (66, 7, 5, 63), (64, 11, 7, 66), (14, 11, 64, 67), (65, 16, 14, 67), (59, 60, 20, 16, 65, 61), (23, 20, 60, 50, 51), (25, 23, 51, 54), (56, 29, 25, 54), (55, 32, 29, 56), (34, 2, 5, 7, 11, 14, 16, 20, 23, 25, 29, 32), (53, 34, 32, 55), (57, 2, 34, 53, 52)])
_uv = me_cylinder.uv_layers.new(name='UVMap')
_uv.uv.foreach_set('vector', [1.0, 0.5, 1.0, 1.0, 0.9167, 1.0, 0.9167, 0.5, 0.9167, 0.5, 0.9167, 1.0, 0.8333, 1.0, 0.8333, 0.5, 0.8333, 0.5, 0.8333, 1.0, 0.75, 1.0, 0.75, 0.5, 0.75, 0.5, 0.75, 1.0, 0.6667, 1.0, 0.6667, 0.5, 0.6667, 0.5, 0.6667, 1.0, 0.5833, 1.0, 0.5833, 0.5, 0.5833, 0.5, 0.5833, 1.0, 0.5, 1.0, 0.5, 0.5, 0.5, 0.5, 0.5, 1.0, 0.4167, 1.0, 0.4167, 0.5, 0.4167, 0.5, 0.4167, 1.0, 0.3333, 1.0, 0.3333, 0.5, 0.3333, 0.5, 0.3333, 1.0, 0.25, 1.0, 0.25, 0.5, 0.25, 0.5, 0.25, 1.0, 0.1667, 1.0, 0.1667, 0.5, 0.01, 0.25, 0.04215, 0.13, 0.13, 0.04215, 0.25, 0.01, 0.37, 0.04215, 0.4578, 0.13, 0.49, 0.25, 0.4578, 0.37, 0.37, 0.4578, 0.25, 0.49, 0.13, 0.4578, 0.04215, 0.37, 0.1667, 0.5, 0.1667, 1.0, 0.08333, 1.0, 0.08333, 0.5, 0.08333, 0.5, 0.08333, 1.0, 7.451e-08, 1.0, 7.451e-08, 0.5, 0.6684, 0.1087, 0.63, 0.04215, 0.5422, 0.13, 0.51, 0.25, 0.5422, 0.37, 0.63, 0.4578, 0.6684, 0.3913, 0.6684, 0.3913, 0.6087, 0.3316, 0.5869, 0.25, 0.6087, 0.1684, 0.6684, 0.1087, 0.75, 0.08688, 0.8316, 0.1087, 0.8913, 0.1684, 0.9131, 0.25, 0.8913, 0.3316, 0.8316, 0.3913, 0.75, 0.4131, 0.75, 0.4131, 0.75, 0.4131, 0.6684, 0.3913, 0.63, 0.4578, 0.75, 0.49, 0.87, 0.4578, 0.9578, 0.37, 0.99, 0.25, 0.9578, 0.13, 0.87, 0.04215, 0.75, 0.01, 0.63, 0.04215, 0.6684, 0.1087, 0.75, 0.08688, 0.75, 0.08688, 0.9167, 0.7382, 0.9167, 1.0, 1.0, 1.0, 1.0, 0.7382, 0.8333, 0.7382, 0.8333, 1.0, 0.9167, 1.0, 0.9167, 0.7382, 0.75, 0.7382, 0.75, 1.0, 0.8333, 1.0, 0.8333, 0.7382, 0.6667, 1.0, 0.75, 1.0, 0.75, 0.7382, 0.6667, 0.7382, 0.5833, 0.7382, 0.5833, 1.0, 0.6667, 1.0, 0.6667, 0.7382, 0.5, 0.7382, 0.5, 1.0, 0.5833, 1.0, 0.5833, 0.7382, 0.5, 1.0, 0.5, 1.0, 0.5, 0.7382, 0.5, 0.7382, 0.25, 0.49, 0.25, 0.49, 0.37, 0.4578, 0.4578, 0.37, 0.49, 0.25, 0.4578, 0.13, 0.37, 0.04215, 0.25, 0.01, 0.25, 0.01, 0.37, 0.04215, 0.4578, 0.13, 0.49, 0.25, 0.4578, 0.37, 0.37, 0.4578, 1.093e-07, 0.7382, 7.451e-08, 0.7382, 7.451e-08, 1.0, 7.451e-08, 1.0, 0.9167, 0.7803, 0.9167, 1.0, 1.0, 1.0, 1.0, 0.5185, 1.0, 0.5185, 1.0, 0.7803, 0.8333, 0.7803, 0.8333, 1.0, 0.9167, 1.0, 0.9167, 0.7803, 0.75, 0.7803, 0.75, 1.0, 0.8333, 1.0, 0.8333, 0.7803, 0.6667, 1.0, 0.75, 1.0, 0.75, 0.7803, 0.6667, 0.7803, 0.5833, 0.7803, 0.5833, 1.0, 0.6667, 1.0, 0.6667, 0.7803, 0.5, 0.5185, 0.5, 0.5185, 0.5, 1.0, 0.5833, 1.0, 0.5833, 0.7803, 0.5, 0.7803, 0.4167, 1.0, 0.5, 1.0, 0.5, 0.5185, 0.4167, 0.5185, 0.4167, 0.5185, 0.3333, 1.0, 0.4167, 1.0, 0.4167, 0.5185, 0.3333, 0.5185, 0.25, 0.5185, 0.25, 1.0, 0.3333, 1.0, 0.3333, 0.5185, 0.1667, 0.5185, 0.1667, 1.0, 0.25, 1.0, 0.25, 0.5185, 0.13, 0.4578, 0.25, 0.49, 0.37, 0.4578, 0.4578, 0.37, 0.49, 0.25, 0.4578, 0.13, 0.37, 0.04215, 0.25, 0.01, 0.13, 0.04215, 0.04215, 0.13, 0.01, 0.25, 0.04215, 0.37, 0.08333, 0.5185, 0.08333, 1.0, 0.1667, 1.0, 0.1667, 0.5185, 7.451e-08, 0.5185, 7.451e-08, 1.0, 0.08333, 1.0, 0.08333, 0.5185, 0.08333, 0.5185])
me_cylinder.materials.append(None)
me_cylinder.update()
me_cylinder_001 = bpy.data.meshes.new('Cylinder.001')
me_cylinder_001.from_pydata([(0.0, 1.0, -1.0), (0.0, 1.0, 1.0), (0.5, 0.866, -1.0), (0.5, 0.866, 1.0), (0.866, 0.5, -1.0), (0.866, 0.5, 1.0), (1.0, 0.0, -1.0), (1.0, 0.0, 1.0), (0.866, -0.5, -1.0), (0.866, -0.5, 1.0), (0.5, -0.866, -1.0), (0.5, -0.866, 1.0), (0.0, -1.0, -1.0), (0.0, -1.0, 1.0), (-0.5, -0.866, -1.0), (-0.5, -0.866, 1.0), (-0.866, -0.5, -1.0), (-0.866, -0.5, 1.0), (-1.0, 0.0, -1.0), (-1.0, 0.0, 1.0), (-0.866, 0.5, -1.0), (-0.866, 0.5, 1.0), (-0.5, 0.866, -1.0), (-0.5, 0.866, 1.0)], [], [(0, 1, 3, 2), (2, 3, 5, 4), (4, 5, 7, 6), (6, 7, 9, 8), (8, 9, 11, 10), (10, 11, 13, 12), (12, 13, 15, 14), (14, 15, 17, 16), (16, 17, 19, 18), (18, 19, 21, 20), (3, 1, 23, 21, 19, 17, 15, 13, 11, 9, 7, 5), (20, 21, 23, 22), (22, 23, 1, 0), (0, 2, 4, 6, 8, 10, 12, 14, 16, 18, 20, 22)])
_uv = me_cylinder_001.uv_layers.new(name='UVMap')
_uv.uv.foreach_set('vector', [1.0, 0.5, 1.0, 1.0, 0.9167, 1.0, 0.9167, 0.5, 0.9167, 0.5, 0.9167, 1.0, 0.8333, 1.0, 0.8333, 0.5, 0.8333, 0.5, 0.8333, 1.0, 0.75, 1.0, 0.75, 0.5, 0.75, 0.5, 0.75, 1.0, 0.6667, 1.0, 0.6667, 0.5, 0.6667, 0.5, 0.6667, 1.0, 0.5833, 1.0, 0.5833, 0.5, 0.5833, 0.5, 0.5833, 1.0, 0.5, 1.0, 0.5, 0.5, 0.5, 0.5, 0.5, 1.0, 0.4167, 1.0, 0.4167, 0.5, 0.4167, 0.5, 0.4167, 1.0, 0.3333, 1.0, 0.3333, 0.5, 0.3333, 0.5, 0.3333, 1.0, 0.25, 1.0, 0.25, 0.5, 0.25, 0.5, 0.25, 1.0, 0.1667, 1.0, 0.1667, 0.5, 0.37, 0.4578, 0.25, 0.49, 0.13, 0.4578, 0.04215, 0.37, 0.01, 0.25, 0.04215, 0.13, 0.13, 0.04215, 0.25, 0.01, 0.37, 0.04215, 0.4578, 0.13, 0.49, 0.25, 0.4578, 0.37, 0.1667, 0.5, 0.1667, 1.0, 0.08333, 1.0, 0.08333, 0.5, 0.08333, 0.5, 0.08333, 1.0, 7.451e-08, 1.0, 7.451e-08, 0.5, 0.75, 0.49, 0.87, 0.4578, 0.9578, 0.37, 0.99, 0.25, 0.9578, 0.13, 0.87, 0.04215, 0.75, 0.01, 0.63, 0.04215, 0.5422, 0.13, 0.51, 0.25, 0.5422, 0.37, 0.63, 0.4578])
me_cylinder_001.update()
me_cylinder_002 = bpy.data.meshes.new('Cylinder.002')
me_cylinder_002.from_pydata([(-1.3e-08, 1.0, -1.565), (1.304e-08, 1.0, 1.519), (0.5, 0.866, -1.565), (0.5, 0.866, 1.519), (0.7698, 0.5, -1.565), (0.7698, 0.5, 1.519), (0.9038, -2.776e-17, -1.565), (0.9038, -1.804e-15, 1.519), (0.7698, -0.5, -1.565), (0.7698, -0.5, 1.519), (0.5, -0.866, -1.565), (0.5, -0.866, 1.519), (-1.3e-08, -1.0, -1.565), (1.304e-08, -1.0, 1.519), (-0.5, -0.866, -1.565), (-0.5, -0.866, 1.519), (-0.866, -0.5, -1.565), (-0.866, -0.5, 1.519), (-0.866, 0.5, -1.565), (-0.866, 0.5, 1.519), (-0.5, 0.866, -1.565), (-0.5, 0.866, 1.519), (0.0, 1.0, 0.3472), (0.5, 0.866, 0.3472), (0.7698, 0.5, 0.3472), (0.9038, -2.776e-17, 0.3472), (0.7698, -0.5, 0.3472), (0.5, -0.866, 0.3472), (0.0, -1.0, 0.3472), (-0.5, -0.866, 0.3472), (-0.866, -0.5, 0.3472), (-2.152, -2.289e-05, 0.8574), (-0.866, 0.5, 0.3472), (-0.5, 0.866, 0.3472), (0.5, 0.866, -0.4406), (0.7698, 0.5, -0.4406), (0.9038, -2.776e-17, -0.4406), (0.7698, -0.5, -0.4406), (0.5, -0.866, -0.4406), (0.0, -1.0, -0.4406), (-0.5, -0.866, -0.4406), (-0.866, -0.5, -0.4406), (-2.152, -2.289e-05, -0.1284), (-0.866, 0.5, -0.4406), (-0.5, 0.866, -0.4406), (0.0, 1.0, -0.4406), (0.5, 0.866, -0.7203), (0.7698, 0.5, -0.7203), (0.9038, -2.776e-17, -0.7203), (0.7698, -0.5, -0.7203), (0.5, -0.866, -0.7203), (0.0, -1.0, -0.7203), (-0.5, -0.866, -0.7203), (-0.866, -0.5, -0.7203), (-2.152, 0.0826, 0.7211), (-0.866, 0.5, -0.7203), (-0.5, 0.866, -0.7203), (0.0, 1.0, -0.7203), (-0.933, -0.25, -1.565), (-0.9896, -0.25, 1.449), (-1.097, -0.25, 0.5747), (-1.09, -0.25, -0.3643), (-1.014, -0.25, -0.6592), (-0.933, 0.25, -1.565), (-0.9896, 0.25, 1.449), (-1.097, 0.25, 0.5747), (-1.09, 0.25, -0.3643), (-1.014, 0.25, -0.6592), (-2.152, 0.06922, -0.1667), (0.9038, -4.179e-09, 1.519), (-0.8817, -3.911e-10, 1.519), (-2.152, -0.06951, -0.1669), (-1.974, -2.288e-05, 1.299), (-2.152, -0.08293, 0.7206), (-0.9735, -0.09889, -1.565), (-0.9735, 0.09889, -1.565), (-1.904, -0.05536, 1.405), (-1.904, 0.05531, 1.405), (-2.0, 0.03879, -0.5816), (-2.0, -0.03884, -0.5816), (-0.9897, 0.1003, 1.478), (-0.9897, -0.1003, 1.478), (-1.764, 0.08171, -0.8308), (-1.764, -0.08171, -0.8308), (-1.803, -0.1003, 1.459), (-1.803, 0.1003, 1.459), (6.009e-09, 1.0, 0.9347), (0.5, 0.866, 0.9347), (0.7698, 0.5, 0.9347), (0.9038, 1.388e-16, 0.8385), (0.7698, -0.5, 0.9347), (0.5, -0.866, 0.9347), (6.009e-09, -1.0, 0.9347), (-0.5, -0.866, 0.9347), (-0.866, -0.5, 0.9347), (-0.866, 0.5, 0.9347), (-0.5, 0.866, 0.9347), (-1.964, 0.06896, 1.272), (-1.043, -0.25, 1.012), (-1.043, 0.25, 1.012), (-1.964, -0.06915, 1.272), (-1.857, 0.1999, 0.6203), (-1.853, 0.1878, -0.3453), (-1.853, -0.188, -0.3453), (-1.857, -0.2001, 0.62), (-1.815, -0.1602, -0.6373), (-1.815, 0.1602, -0.6373), (-1.803, 0.1752, 1.427), (-1.803, -0.1752, 1.427), (-1.83, 0.1875, 1.024), (-1.83, -0.1876, 1.024), (0.5, 0.866, -1.007), (0.7698, 0.5, -1.007), (0.9038, -2.776e-17, -1.007), (0.7698, -0.5, -1.007), (0.5, -0.866, -1.007), (-4.412e-09, -1.0, -1.007), (-0.5, -0.866, -1.007), (-0.866, -0.5, -1.007), (-0.866, 0.5, -1.007), (-0.5, 0.866, -1.007), (-4.412e-09, 1.0, -1.007), (-0.9867, -0.25, -0.9665), (-0.9867, 0.25, -0.9665), (0.5, 0.866, -1.377), (0.7698, 0.5, -1.377), (0.9038, -2.776e-17, -1.377), (0.7698, -0.5, -1.377), (0.5, -0.866, -1.377), (-1.01e-08, -1.0, -1.377), (-0.5, -0.866, -1.377), (-0.866, -0.5, -1.377), (-0.866, 0.5, -1.377), (-0.5, 0.866, -1.377), (-0.9511, -0.25, -1.363), (-0.9511, 0.25, -1.363), (-1.01e-08, 1.0, -1.377), (-7.258e-09, 1.0, -1.192), (0.5, 0.866, -1.192), (0.7698, 0.5, -1.192), (0.9038, -2.776e-17, -1.192), (0.7698, -0.5, -1.192), (0.5, -0.866, -1.192), (-7.258e-09, -1.0, -1.192), (-0.5, -0.866, -1.192), (-0.866, -0.5, -1.192), (-0.866, 0.5, -1.192), (-0.5, 0.866, -1.192), (-0.9689, -0.25, -1.165), (-0.9689, 0.25, -1.165), (-1.026, -0.09717, -1.354), (-1.026, 0.09717, -1.354), (-1.054, -0.09073, -1.222), (-1.054, 0.09073, -1.222), (-1.11, -0.08611, -1.075), (-1.11, 0.08611, -1.075), (-2.206e-09, 1.0, -0.8636), (0.5, 0.866, -0.8636), (0.7698, 0.5, -0.8636), (0.9038, -2.776e-17, -0.8636), (0.7698, -0.5, -0.8636), (0.5, -0.866, -0.8636), (-2.206e-09, -1.0, -0.8636), (-0.5, -0.866, -0.8636), (-0.866, -0.5, -0.8636), (-0.866, 0.5, -0.8636), (-0.5, 0.866, -0.8636), (-1.0, -0.25, -0.8129), (-1.0, 0.25, -0.8129), (-0.626, 0.0, 1.519), (-0.626, -9.336e-10, 1.519), (0.6121, 0.0, 1.519), (0.6121, -3.561e-09, 1.519), (-0.5431, 0.3095, 1.519), (-0.006946, 0.6191, 1.519), (-0.3165, 0.5361, 1.519), (0.3026, 0.5361, 1.519), (0.5292, 0.3095, 1.519), (-0.5431, -0.3095, -1.565), (-0.3165, -0.5361, -1.565), (-0.006946, -0.6191, -1.565), (0.3026, -0.5361, -1.565), (0.5292, -0.3095, -1.565), (-0.626, 0.0, -1.565), (0.6121, 0.0, -1.565), (0.5292, 0.3095, -1.565), (-0.5431, 0.3095, -1.565), (-0.3165, 0.5361, -1.565), (-0.006946, 0.6191, -1.565), (0.3026, 0.5361, -1.565), (-0.5431, -0.3095, 1.519), (-0.3165, -0.5361, 1.519), (-0.006946, -0.6191, 1.519), (0.3026, -0.5361, 1.519), (0.5292, -0.3095, 1.519)], [], [(86, 1, 3, 87), (87, 3, 5, 88), (88, 5, 7, 89), (89, 7, 9, 90), (90, 9, 11, 91), (91, 11, 13, 92), (92, 13, 15, 93), (93, 15, 17, 94), (105, 103, 71, 79), (99, 64, 19, 95), (171, 172, 69, 5, 3, 1, 21, 19, 70, 170, 169, 173, 175, 174, 176, 177), (95, 19, 21, 96), (96, 21, 1, 86), (85, 107, 77), (44, 33, 22, 45), (43, 32, 33, 44), (66, 65, 32, 43), (103, 104, 73, 71), (40, 29, 30, 41), (39, 28, 29, 40), (38, 27, 28, 39), (37, 26, 27, 38), (36, 25, 26, 37), (35, 24, 25, 36), (34, 23, 24, 35), (45, 22, 23, 34), (57, 45, 34, 46), (46, 34, 35, 47), (47, 35, 36, 48), (48, 36, 37, 49), (49, 37, 38, 50), (50, 38, 39, 51), (51, 39, 40, 52), (52, 40, 41, 53), (106, 102, 66, 67), (67, 66, 43, 55), (55, 43, 44, 56), (56, 44, 45, 57), (166, 56, 57, 156), (165, 55, 56, 166), (168, 67, 55, 165), (75, 151, 135, 63), (163, 52, 53, 164), (162, 51, 52, 163), (161, 50, 51, 162), (160, 49, 50, 161), (159, 48, 49, 160), (158, 47, 48, 159), (157, 46, 47, 158), (156, 57, 46, 157), (164, 53, 62, 167), (53, 41, 61, 62), (41, 30, 60, 61), (94, 17, 59, 98), (8, 10, 12, 14, 16, 58, 74, 75, 63, 18, 20, 0, 2, 4, 6, 184, 185, 189, 188, 187, 186, 183, 178, 179, 180, 181, 182), (6, 8, 182, 184), (70, 19, 64, 80), (42, 31, 54, 68), (108, 84, 76), (7, 69, 9), (31, 72, 97, 54), (110, 108, 76, 100), (5, 69, 7), (170, 70, 17, 15, 13, 11, 9, 69, 172, 194, 193, 192, 191, 190), (17, 70, 81, 59), (77, 97, 72), (79, 42, 78), (80, 81, 70), (84, 81, 80, 85), (78, 82, 83, 79), (76, 84, 85, 77), (58, 134, 150, 74), (71, 73, 31, 42), (109, 107, 64, 99), (102, 101, 65, 66), (101, 109, 99, 65), (104, 110, 100, 73), (30, 94, 98, 60), (33, 96, 86, 22), (32, 95, 96, 33), (65, 99, 95, 32), (29, 93, 94, 30), (28, 92, 93, 29), (27, 91, 92, 28), (26, 90, 91, 27), (25, 89, 90, 26), (24, 88, 89, 25), (23, 87, 88, 24), (22, 86, 87, 23), (60, 98, 110, 104), (54, 97, 109, 101), (68, 54, 101, 102), (97, 77, 107, 109), (98, 59, 108, 110), (59, 81, 84, 108), (78, 68, 102, 106), (61, 60, 104, 103), (80, 64, 107, 85), (62, 61, 103, 105), (83, 105, 79), (106, 82, 78), (72, 31, 73, 100), (145, 118, 122, 148), (137, 121, 111, 138), (138, 111, 112, 139), (139, 112, 113, 140), (140, 113, 114, 141), (141, 114, 115, 142), (142, 115, 116, 143), (143, 116, 117, 144), (144, 117, 118, 145), (149, 123, 119, 146), (146, 119, 120, 147), (147, 120, 121, 137), (20, 133, 136, 0), (18, 132, 133, 20), (63, 135, 132, 18), (14, 130, 131, 16), (12, 129, 130, 14), (10, 128, 129, 12), (8, 127, 128, 10), (6, 126, 127, 8), (4, 125, 126, 6), (2, 124, 125, 4), (0, 136, 124, 2), (16, 131, 134, 58), (133, 147, 137, 136), (132, 146, 147, 133), (135, 149, 146, 132), (130, 144, 145, 131), (129, 143, 144, 130), (128, 142, 143, 129), (127, 141, 142, 128), (126, 140, 141, 127), (125, 139, 140, 126), (124, 138, 139, 125), (136, 137, 138, 124), (131, 145, 148, 134), (118, 164, 167, 122), (150, 151, 75, 74), (150, 134, 148, 152), (135, 151, 153, 149), (152, 153, 151, 150), (152, 148, 122, 154), (149, 153, 155, 123), (154, 155, 153, 152), (154, 122, 167, 83), (123, 155, 82, 168), (121, 156, 157, 111), (111, 157, 158, 112), (112, 158, 159, 113), (113, 159, 160, 114), (114, 160, 161, 115), (115, 161, 162, 116), (116, 162, 163, 117), (117, 163, 164, 118), (123, 168, 165, 119), (119, 165, 166, 120), (120, 166, 156, 121), (83, 82, 155, 154), (83, 167, 62, 105), (168, 82, 106, 67), (42, 79, 71), (42, 68, 78), (77, 72, 76), (76, 72, 100), (189, 176, 174, 188), (185, 177, 176, 189), (171, 177, 185, 184), (172, 171, 184, 182, 194), (182, 181, 193, 194), (181, 180, 192, 193), (180, 179, 191, 192), (179, 178, 190, 191), (183, 169, 170, 190, 178), (186, 173, 169, 183), (187, 175, 173, 186), (188, 174, 175, 187)])
_uv = me_cylinder_002.uv_layers.new(name='UVMap')
_uv.uv.foreach_set('vector', [1.0, 0.9184, 1.0, 1.0, 0.9167, 1.0, 0.9167, 0.9184, 0.9167, 0.9184, 0.9167, 1.0, 0.8333, 1.0, 0.8333, 0.9184, 0.8333, 0.9184, 0.8333, 1.0, 0.75, 1.0, 0.75, 0.9184, 0.75, 0.9184, 0.75, 1.0, 0.6667, 1.0, 0.6667, 0.9184, 0.6667, 0.9184, 0.6667, 1.0, 0.5833, 1.0, 0.5833, 0.9184, 0.5833, 0.9184, 0.5833, 1.0, 0.5, 1.0, 0.5, 0.9184, 0.5, 0.9184, 0.5, 1.0, 0.4167, 1.0, 0.4167, 0.9184, 0.4167, 0.9184, 0.4167, 1.0, 0.3333, 1.0, 0.3333, 0.9184, 0.2767, 0.5699, 0.2813, 0.6398, 0.271, 0.6398, 0.2617, 0.5699, 0.2083, 0.9184, 0.2083, 1.0, 0.1667, 1.0, 0.1667, 0.9184, 0.4085, 0.25, 0.4085, 0.25, 0.4623, 0.25, 0.4578, 0.37, 0.37, 0.4578, 0.25, 0.49, 0.13, 0.4578, 0.04215, 0.37, 0.1326, 0.25, 0.1799, 0.25, 0.1799, 0.25, 0.1597, 0.3243, 0.1941, 0.3787, 0.2626, 0.3986, 0.3366, 0.3787, 0.3921, 0.3243, 0.1667, 0.9184, 0.1667, 1.0, 0.08333, 1.0, 0.08333, 0.9184, 0.08333, 0.9184, 0.08333, 1.0, 7.451e-08, 1.0, 7.451e-08, 0.9184, 0.04996, 0.2741, 0.02126, 0.292, 0.01645, 0.2741, 0.08333, 0.6398, 0.08333, 0.8368, 7.451e-08, 0.8368, 7.451e-08, 0.6398, 0.1667, 0.6398, 0.1667, 0.8368, 0.08333, 0.8368, 0.08333, 0.6398, 0.2083, 0.6398, 0.2083, 0.8368, 0.1667, 0.8368, 0.1667, 0.6398, 0.2813, 0.6398, 0.2834, 0.8368, 0.275, 0.8368, 0.271, 0.6398, 0.4167, 0.6398, 0.4167, 0.8368, 0.3333, 0.8368, 0.3333, 0.6398, 0.5, 0.6398, 0.5, 0.8368, 0.4167, 0.8368, 0.4167, 0.6398, 0.5833, 0.6398, 0.5833, 0.8368, 0.5, 0.8368, 0.5, 0.6398, 0.6667, 0.6398, 0.6667, 0.8368, 0.5833, 0.8368, 0.5833, 0.6398, 0.75, 0.6398, 0.75, 0.8368, 0.6667, 0.8368, 0.6667, 0.6398, 0.8333, 0.6398, 0.8333, 0.8368, 0.75, 0.8368, 0.75, 0.6398, 0.9167, 0.6398, 0.9167, 0.8368, 0.8333, 0.8368, 0.8333, 0.6398, 1.0, 0.6398, 1.0, 0.8368, 0.9167, 0.8368, 0.9167, 0.6398, 1.0, 0.5699, 1.0, 0.6398, 0.9167, 0.6398, 0.9167, 0.5699, 0.9167, 0.5699, 0.9167, 0.6398, 0.8333, 0.6398, 0.8333, 0.5699, 0.8333, 0.5699, 0.8333, 0.6398, 0.75, 0.6398, 0.75, 0.5699, 0.75, 0.5699, 0.75, 0.6398, 0.6667, 0.6398, 0.6667, 0.5699, 0.6667, 0.5699, 0.6667, 0.6398, 0.5833, 0.6398, 0.5833, 0.5699, 0.5833, 0.5699, 0.5833, 0.6398, 0.5, 0.6398, 0.5, 0.5699, 0.5, 0.5699, 0.5, 0.6398, 0.4167, 0.6398, 0.4167, 0.5699, 0.4167, 0.5699, 0.4167, 0.6398, 0.3333, 0.6398, 0.3333, 0.5699, 0.2233, 0.5699, 0.2187, 0.6398, 0.2083, 0.6398, 0.2083, 0.5699, 0.2083, 0.5699, 0.2083, 0.6398, 0.1667, 0.6398, 0.1667, 0.5699, 0.1667, 0.5699, 0.1667, 0.6398, 0.08333, 0.6398, 0.08333, 0.5699, 0.08333, 0.5699, 0.08333, 0.6398, 7.451e-08, 0.6398, 7.451e-08, 0.5699, 0.08333, 0.5581, 0.08333, 0.5699, 7.451e-08, 0.5699, 7.451e-08, 0.5581, 0.1667, 0.5581, 0.1667, 0.5699, 0.08333, 0.5699, 0.08333, 0.5581, 0.2083, 0.5581, 0.2083, 0.5699, 0.1667, 0.5699, 0.1667, 0.5581, 0.2335, 0.5, 0.2338, 0.5038, 0.2083, 0.5156, 0.2083, 0.5, 0.4167, 0.5581, 0.4167, 0.5699, 0.3333, 0.5699, 0.3333, 0.5581, 0.5, 0.5581, 0.5, 0.5699, 0.4167, 0.5699, 0.4167, 0.5581, 0.5833, 0.5581, 0.5833, 0.5699, 0.5, 0.5699, 0.5, 0.5581, 0.6667, 0.5581, 0.6667, 0.5699, 0.5833, 0.5699, 0.5833, 0.5581, 0.75, 0.5581, 0.75, 0.5699, 0.6667, 0.5699, 0.6667, 0.5581, 0.8333, 0.5581, 0.8333, 0.5699, 0.75, 0.5699, 0.75, 0.5581, 0.9167, 0.5581, 0.9167, 0.5699, 0.8333, 0.5699, 0.8333, 0.5581, 1.0, 0.5581, 1.0, 0.5699, 0.9167, 0.5699, 0.9167, 0.5581, 0.3333, 0.5581, 0.3333, 0.5699, 0.2917, 0.5699, 0.2917, 0.5581, 0.3333, 0.5699, 0.3333, 0.6398, 0.2917, 0.6398, 0.2917, 0.5699, 0.3333, 0.6398, 0.3333, 0.8368, 0.2917, 0.8368, 0.2917, 0.6398, 0.3333, 0.9184, 0.3333, 1.0, 0.2917, 1.0, 0.2917, 0.9184, 0.9578, 0.13, 0.87, 0.04215, 0.75, 0.01, 0.63, 0.04215, 0.5422, 0.13, 0.5261, 0.19, 0.5164, 0.2263, 0.5164, 0.2737, 0.5261, 0.31, 0.5422, 0.37, 0.63, 0.4578, 0.75, 0.49, 0.87, 0.4578, 0.9578, 0.37, 0.99, 0.25, 0.9144, 0.25, 0.892, 0.3243, 0.8296, 0.3787, 0.7514, 0.3986, 0.6761, 0.3787, 0.6214, 0.3243, 0.6013, 0.25, 0.6214, 0.1757, 0.6761, 0.1213, 0.7514, 0.1014, 0.8296, 0.1213, 0.892, 0.1757, 0.99, 0.25, 0.9578, 0.13, 0.892, 0.1757, 0.9144, 0.25, 0.1326, 0.25, 0.04215, 0.37, 0.02608, 0.31, 0.07402, 0.2741, 0.25, 0.6398, 0.25, 0.8368, 0.225, 0.8368, 0.2291, 0.6398, 0.02126, 0.208, 0.02589, 0.2259, 0.01645, 0.2259, 0.49, 0.25, 0.4623, 0.25, 0.4578, 0.13, 0.25, 0.8368, 0.25, 0.9628, 0.2292, 0.9184, 0.225, 0.8368, 0.2813, 0.9184, 0.2792, 1.0, 0.2667, 1.0, 0.2709, 0.9184, 0.4578, 0.37, 0.4623, 0.25, 0.49, 0.25, 0.1799, 0.25, 0.1326, 0.25, 0.04215, 0.13, 0.13, 0.04215, 0.25, 0.01, 0.37, 0.04215, 0.4578, 0.13, 0.4623, 0.25, 0.4085, 0.25, 0.3921, 0.1757, 0.3366, 0.1213, 0.2626, 0.1014, 0.1941, 0.1213, 0.1597, 0.1757, 0.04215, 0.13, 0.1242, 0.25, 0.07402, 0.2259, 0.02608, 0.19, 0.2333, 1.0, 0.2292, 0.9184, 0.25, 0.9628, 0.2617, 0.5699, 0.25, 0.6398, 0.25, 0.5573, 0.07402, 0.2741, 0.1384, 0.2259, 0.1242, 0.25, 0.04996, 0.2259, 0.07402, 0.2259, 0.07402, 0.2741, 0.04996, 0.2741, 0.2383, 0.5699, 0.2373, 0.5463, 0.2627, 0.5463, 0.2617, 0.5699, 0.01645, 0.2259, 0.02589, 0.2259, 0.02589, 0.2741, 0.01645, 0.2741, 0.2917, 0.5, 0.2917, 0.5156, 0.2662, 0.5038, 0.2665, 0.5, 0.271, 0.6398, 0.275, 0.8368, 0.25, 0.8368, 0.25, 0.6398, 0.2187, 0.9184, 0.2208, 1.0, 0.2083, 1.0, 0.2083, 0.9184, 0.2187, 0.6398, 0.2167, 0.8368, 0.2083, 0.8368, 0.2083, 0.6398, 0.2167, 0.8368, 0.2187, 0.9184, 0.2083, 0.9184, 0.2083, 0.8368, 0.2834, 0.8368, 0.2813, 0.9184, 0.2709, 0.9184, 0.275, 0.8368, 0.3333, 0.8368, 0.3333, 0.9184, 0.2917, 0.9184, 0.2917, 0.8368, 0.08333, 0.8368, 0.08333, 0.9184, 7.451e-08, 0.9184, 7.451e-08, 0.8368, 0.1667, 0.8368, 0.1667, 0.9184, 0.08333, 0.9184, 0.08333, 0.8368, 0.2083, 0.8368, 0.2083, 0.9184, 0.1667, 0.9184, 0.1667, 0.8368, 0.4167, 0.8368, 0.4167, 0.9184, 0.3333, 0.9184, 0.3333, 0.8368, 0.5, 0.8368, 0.5, 0.9184, 0.4167, 0.9184, 0.4167, 0.8368, 0.5833, 0.8368, 0.5833, 0.9184, 0.5, 0.9184, 0.5, 0.8368, 0.6667, 0.8368, 0.6667, 0.9184, 0.5833, 0.9184, 0.5833, 0.8368, 0.75, 0.8368, 0.75, 0.9184, 0.6667, 0.9184, 0.6667, 0.8368, 0.8333, 0.8368, 0.8333, 0.9184, 0.75, 0.9184, 0.75, 0.8368, 0.9167, 0.8368, 0.9167, 0.9184, 0.8333, 0.9184, 0.8333, 0.8368, 1.0, 0.8368, 1.0, 0.9184, 0.9167, 0.9184, 0.9167, 0.8368, 0.2917, 0.8368, 0.2917, 0.9184, 0.2813, 0.9184, 0.2834, 0.8368, 0.225, 0.8368, 0.2292, 0.9184, 0.2187, 0.9184, 0.2167, 0.8368, 0.2291, 0.6398, 0.225, 0.8368, 0.2167, 0.8368, 0.2187, 0.6398, 0.2292, 0.9184, 0.2333, 1.0, 0.2208, 1.0, 0.2187, 0.9184, 0.2917, 0.9184, 0.2917, 1.0, 0.2792, 1.0, 0.2813, 0.9184, 0.02608, 0.19, 0.07402, 0.2259, 0.04996, 0.2259, 0.02126, 0.208, 0.2383, 0.5699, 0.2291, 0.6398, 0.2187, 0.6398, 0.2233, 0.5699, 0.2917, 0.6398, 0.2917, 0.8368, 0.2834, 0.8368, 0.2813, 0.6398, 0.07402, 0.2741, 0.02608, 0.31, 0.02126, 0.292, 0.04996, 0.2741, 0.2917, 0.5699, 0.2917, 0.6398, 0.2813, 0.6398, 0.2767, 0.5699, 0.2627, 0.5463, 0.2767, 0.5699, 0.2617, 0.5699, 0.2233, 0.5699, 0.2373, 0.5463, 0.2383, 0.5699, 0.25, 0.9628, 0.25, 0.8368, 0.275, 0.8368, 0.2709, 0.9184, 0.3333, 0.5309, 0.3333, 0.5462, 0.2917, 0.5462, 0.2917, 0.5309, 1.0, 0.5309, 1.0, 0.5462, 0.9167, 0.5462, 0.9167, 0.5309, 0.9167, 0.5309, 0.9167, 0.5462, 0.8333, 0.5462, 0.8333, 0.5309, 0.8333, 0.5309, 0.8333, 0.5462, 0.75, 0.5462, 0.75, 0.5309, 0.75, 0.5309, 0.75, 0.5462, 0.6667, 0.5462, 0.6667, 0.5309, 0.6667, 0.5309, 0.6667, 0.5462, 0.5833, 0.5462, 0.5833, 0.5309, 0.5833, 0.5309, 0.5833, 0.5462, 0.5, 0.5462, 0.5, 0.5309, 0.5, 0.5309, 0.5, 0.5462, 0.4167, 0.5462, 0.4167, 0.5309, 0.4167, 0.5309, 0.4167, 0.5462, 0.3333, 0.5462, 0.3333, 0.5309, 0.2083, 0.5309, 0.2083, 0.5462, 0.1667, 0.5462, 0.1667, 0.5309, 0.1667, 0.5309, 0.1667, 0.5462, 0.08333, 0.5462, 0.08333, 0.5309, 0.08333, 0.5309, 0.08333, 0.5462, 7.451e-08, 0.5462, 7.451e-08, 0.5309, 0.08333, 0.5, 0.08333, 0.5156, 7.451e-08, 0.5156, 7.451e-08, 0.5, 0.1667, 0.5, 0.1667, 0.5156, 0.08333, 0.5156, 0.08333, 0.5, 0.2083, 0.5, 0.2083, 0.5156, 0.1667, 0.5156, 0.1667, 0.5, 0.4167, 0.5, 0.4167, 0.5156, 0.3333, 0.5156, 0.3333, 0.5, 0.5, 0.5, 0.5, 0.5156, 0.4167, 0.5156, 0.4167, 0.5, 0.5833, 0.5, 0.5833, 0.5156, 0.5, 0.5156, 0.5, 0.5, 0.6667, 0.5, 0.6667, 0.5156, 0.5833, 0.5156, 0.5833, 0.5, 0.75, 0.5, 0.75, 0.5156, 0.6667, 0.5156, 0.6667, 0.5, 0.8333, 0.5, 0.8333, 0.5156, 0.75, 0.5156, 0.75, 0.5, 0.9167, 0.5, 0.9167, 0.5156, 0.8333, 0.5156, 0.8333, 0.5, 1.0, 0.5, 1.0, 0.5156, 0.9167, 0.5156, 0.9167, 0.5, 0.3333, 0.5, 0.3333, 0.5156, 0.2917, 0.5156, 0.2917, 0.5, 0.08333, 0.5156, 0.08333, 0.5309, 7.451e-08, 0.5309, 7.451e-08, 0.5156, 0.1667, 0.5156, 0.1667, 0.5309, 0.08333, 0.5309, 0.08333, 0.5156, 0.2083, 0.5156, 0.2083, 0.5309, 0.1667, 0.5309, 0.1667, 0.5156, 0.4167, 0.5156, 0.4167, 0.5309, 0.3333, 0.5309, 0.3333, 0.5156, 0.5, 0.5156, 0.5, 0.5309, 0.4167, 0.5309, 0.4167, 0.5156, 0.5833, 0.5156, 0.5833, 0.5309, 0.5, 0.5309, 0.5, 0.5156, 0.6667, 0.5156, 0.6667, 0.5309, 0.5833, 0.5309, 0.5833, 0.5156, 0.75, 0.5156, 0.75, 0.5309, 0.6667, 0.5309, 0.6667, 0.5156, 0.8333, 0.5156, 0.8333, 0.5309, 0.75, 0.5309, 0.75, 0.5156, 0.9167, 0.5156, 0.9167, 0.5309, 0.8333, 0.5309, 0.8333, 0.5156, 1.0, 0.5156, 1.0, 0.5309, 0.9167, 0.5309, 0.9167, 0.5156, 0.3333, 0.5156, 0.3333, 0.5309, 0.2917, 0.5309, 0.2917, 0.5156, 0.3333, 0.5462, 0.3333, 0.5581, 0.2917, 0.5581, 0.2917, 0.5462, 0.2662, 0.5038, 0.2338, 0.5038, 0.2335, 0.5, 0.2665, 0.5, 0.2662, 0.5038, 0.2917, 0.5156, 0.2917, 0.5309, 0.265, 0.5182, 0.2083, 0.5156, 0.2338, 0.5038, 0.235, 0.5182, 0.2083, 0.5309, 0.265, 0.5182, 0.235, 0.5182, 0.2338, 0.5038, 0.2662, 0.5038, 0.265, 0.5182, 0.2917, 0.5309, 0.2917, 0.5462, 0.2641, 0.5285, 0.2083, 0.5309, 0.235, 0.5182, 0.2359, 0.5285, 0.2083, 0.5462, 0.2641, 0.5285, 0.2359, 0.5285, 0.235, 0.5182, 0.265, 0.5182, 0.2641, 0.5285, 0.2917, 0.5462, 0.2917, 0.5581, 0.264, 0.5304, 0.2083, 0.5462, 0.2359, 0.5285, 0.236, 0.5304, 0.2083, 0.5581, 1.0, 0.5462, 1.0, 0.5581, 0.9167, 0.5581, 0.9167, 0.5462, 0.9167, 0.5462, 0.9167, 0.5581, 0.8333, 0.5581, 0.8333, 0.5462, 0.8333, 0.5462, 0.8333, 0.5581, 0.75, 0.5581, 0.75, 0.5462, 0.75, 0.5462, 0.75, 0.5581, 0.6667, 0.5581, 0.6667, 0.5462, 0.6667, 0.5462, 0.6667, 0.5581, 0.5833, 0.5581, 0.5833, 0.5462, 0.5833, 0.5462, 0.5833, 0.5581, 0.5, 0.5581, 0.5, 0.5462, 0.5, 0.5462, 0.5, 0.5581, 0.4167, 0.5581, 0.4167, 0.5462, 0.4167, 0.5462, 0.4167, 0.5581, 0.3333, 0.5581, 0.3333, 0.5462, 0.2083, 0.5462, 0.2083, 0.5581, 0.1667, 0.5581, 0.1667, 0.5462, 0.1667, 0.5462, 0.1667, 0.5581, 0.08333, 0.5581, 0.08333, 0.5462, 0.08333, 0.5462, 0.08333, 0.5581, 7.451e-08, 0.5581, 7.451e-08, 0.5462, 0.264, 0.5304, 0.236, 0.5304, 0.2359, 0.5285, 0.2641, 0.5285, 0.264, 0.5304, 0.2917, 0.5581, 0.2917, 0.5699, 0.2767, 0.5699, 0.2083, 0.5581, 0.2373, 0.5463, 0.2233, 0.5699, 0.2083, 0.5699, 0.25, 0.6398, 0.2617, 0.5699, 0.271, 0.6398, 0.25, 0.6398, 0.2291, 0.6398, 0.25, 0.5573, 0.2333, 1.0, 0.25, 0.9628, 0.01645, 0.2259, 0.01645, 0.2259, 0.25, 0.9628, 0.2709, 0.9184, 0.9167, 0.7505, 0.9167, 0.6842, 1.0, 0.6842, 1.0, 0.7505, 0.8333, 0.7505, 0.8333, 0.6842, 0.9167, 0.6842, 0.9167, 0.7505, 0.75, 0.6842, 0.8333, 0.6842, 0.8333, 0.7505, 0.75, 0.7505, 0.75, 0.6842, 0.75, 0.6842, 0.75, 0.7505, 0.6667, 0.7505, 0.6667, 0.6842, 0.6667, 0.7505, 0.5833, 0.7505, 0.5833, 0.6842, 0.6667, 0.6842, 0.5833, 0.7505, 0.5, 0.7505, 0.5, 0.6842, 0.5833, 0.6842, 0.5, 0.7505, 0.4167, 0.7505, 0.4167, 0.6842, 0.5, 0.6842, 0.4167, 0.7505, 0.3333, 0.7505, 0.3333, 0.6842, 0.4167, 0.6842, 0.25, 0.7505, 0.25, 0.6842, 0.25, 0.6842, 0.3333, 0.6842, 0.3333, 0.7505, 0.1667, 0.7505, 0.1667, 0.6842, 0.25, 0.6842, 0.25, 0.7505, 0.08333, 0.7505, 0.08333, 0.6842, 0.1667, 0.6842, 0.1667, 0.7505, 7.451e-08, 0.7505, 7.451e-08, 0.6842, 0.08333, 0.6842, 0.08333, 0.7505])
me_cylinder_002.materials.append(None)
me_cylinder_002.update()
me_icosphere = bpy.data.meshes.new('Icosphere')
me_icosphere.from_pydata([(-0.0114, -2.299e-09, -0.2675), (0.133, -0.01173, -0.1813), (-0.0306, -0.01898, -0.1214), (-0.1611, -2.299e-09, -0.1359), (-0.0306, 0.01898, -0.1214), (0.133, 0.01173, -0.1813), (-0.07371, -0.01898, 0.06092), (-0.181, -0.01173, 0.01917), (-0.181, 0.01173, 0.01917), (-0.07371, 0.01898, 0.06092), (0.09339, -2.299e-09, 0.07348), (-0.1214, -2.299e-09, 0.1333), (0.186, 0.008293, -0.03035), (0.186, -0.008293, -0.03035)], [], [(0, 1, 2), (1, 0, 5), (0, 2, 3), (0, 3, 4), (0, 4, 5), (1, 5, 12, 13), (2, 1, 6), (3, 2, 7), (4, 3, 8), (5, 4, 9), (1, 13, 10, 6), (2, 6, 7), (3, 7, 8), (4, 8, 9), (5, 9, 10, 12), (6, 10, 11), (7, 6, 11), (8, 7, 11), (9, 8, 11), (10, 9, 11), (13, 12, 10)])
_uv = me_icosphere.uv_layers.new(name='UVMap')
_uv.uv.foreach_set('vector', [0.1818, 0.0, 0.2727, 0.1575, 0.09091, 0.1575, 0.2727, 0.1575, 0.3636, 0.0, 0.4545, 0.1575, 0.9091, 0.0, 1.0, 0.1575, 0.8182, 0.1575, 0.7273, 0.0, 0.8182, 0.1575, 0.6364, 0.1575, 0.5455, 0.0, 0.6364, 0.1575, 0.4545, 0.1575, 0.2727, 0.1575, 0.4545, 0.1575, 0.4279, 0.2036, 0.2994, 0.2036, 0.09091, 0.1575, 0.2727, 0.1575, 0.1818, 0.3149, 0.8182, 0.1575, 1.0, 0.1575, 0.9091, 0.3149, 0.6364, 0.1575, 0.8182, 0.1575, 0.7273, 0.3149, 0.4545, 0.1575, 0.6364, 0.1575, 0.5455, 0.3149, 0.2727, 0.1575, 0.2994, 0.2036, 0.3636, 0.3149, 0.1818, 0.3149, 0.09091, 0.1575, 0.1818, 0.3149, 0.0, 0.3149, 0.8182, 0.1575, 0.9091, 0.3149, 0.7273, 0.3149, 0.6364, 0.1575, 0.7273, 0.3149, 0.5455, 0.3149, 0.4545, 0.1575, 0.5455, 0.3149, 0.3636, 0.3149, 0.4279, 0.2036, 0.1818, 0.3149, 0.3636, 0.3149, 0.2727, 0.4724, 0.0, 0.3149, 0.1818, 0.3149, 0.09091, 0.4724, 0.7273, 0.3149, 0.9091, 0.3149, 0.8182, 0.4724, 0.5455, 0.3149, 0.7273, 0.3149, 0.6364, 0.4724, 0.3636, 0.3149, 0.5455, 0.3149, 0.4545, 0.4724, 0.2994, 0.2036, 0.4279, 0.2036, 0.3636, 0.3149])
me_icosphere.update()
me_icosphere_001 = bpy.data.meshes.new('Icosphere.001')
me_icosphere_001.from_pydata([(-0.07378, -2.299e-09, -0.183), (0.0718, -0.01173, -0.1547), (-0.08292, -0.01898, -0.1182), (-0.2074, -2.299e-09, -0.1152), (-0.08292, 0.01898, -0.1182), (0.0718, 0.01173, -0.1547), (-0.05962, -0.01898, 0.06435), (-0.1729, -0.01173, 0.05231), (-0.1729, 0.01173, 0.05231), (-0.05962, 0.01898, 0.06435), (0.04738, -2.299e-09, 0.03758), (-0.03018, -2.299e-09, 0.2057), (0.1598, 0.008293, -0.07472), (0.1598, -0.008293, -0.07472)], [], [(0, 1, 2), (1, 0, 5), (0, 2, 3), (0, 3, 4), (0, 4, 5), (1, 5, 12, 13), (2, 1, 6), (3, 2, 7), (4, 3, 8), (5, 4, 9), (1, 13, 10, 6), (2, 6, 7), (3, 7, 8), (4, 8, 9), (5, 9, 10, 12), (6, 10, 11), (7, 6, 11), (8, 7, 11), (9, 8, 11), (10, 9, 11), (13, 12, 10)])
_uv = me_icosphere_001.uv_layers.new(name='UVMap')
_uv.uv.foreach_set('vector', [0.1818, 0.0, 0.2727, 0.1575, 0.09091, 0.1575, 0.2727, 0.1575, 0.3636, 0.0, 0.4545, 0.1575, 0.9091, 0.0, 1.0, 0.1575, 0.8182, 0.1575, 0.7273, 0.0, 0.8182, 0.1575, 0.6364, 0.1575, 0.5455, 0.0, 0.6364, 0.1575, 0.4545, 0.1575, 0.2727, 0.1575, 0.4545, 0.1575, 0.4279, 0.2036, 0.2994, 0.2036, 0.09091, 0.1575, 0.2727, 0.1575, 0.1818, 0.3149, 0.8182, 0.1575, 1.0, 0.1575, 0.9091, 0.3149, 0.6364, 0.1575, 0.8182, 0.1575, 0.7273, 0.3149, 0.4545, 0.1575, 0.6364, 0.1575, 0.5455, 0.3149, 0.2727, 0.1575, 0.2994, 0.2036, 0.3636, 0.3149, 0.1818, 0.3149, 0.09091, 0.1575, 0.1818, 0.3149, 0.0, 0.3149, 0.8182, 0.1575, 0.9091, 0.3149, 0.7273, 0.3149, 0.6364, 0.1575, 0.7273, 0.3149, 0.5455, 0.3149, 0.4545, 0.1575, 0.5455, 0.3149, 0.3636, 0.3149, 0.4279, 0.2036, 0.1818, 0.3149, 0.3636, 0.3149, 0.2727, 0.4724, 0.0, 0.3149, 0.1818, 0.3149, 0.09091, 0.4724, 0.7273, 0.3149, 0.9091, 0.3149, 0.8182, 0.4724, 0.5455, 0.3149, 0.7273, 0.3149, 0.6364, 0.4724, 0.3636, 0.3149, 0.5455, 0.3149, 0.4545, 0.4724, 0.2994, 0.2036, 0.4279, 0.2036, 0.3636, 0.3149])
me_icosphere_001.update()
me_icosphere_002 = bpy.data.meshes.new('Icosphere.002')
me_icosphere_002.from_pydata([(-0.116, -2.169e-09, -0.2624), (0.08267, -0.01173, -0.2425), (-0.04669, -0.01898, -0.1558), (-0.1933, -2.299e-09, -0.146), (-0.04669, 0.01898, -0.1558), (0.08267, 0.01173, -0.2425), (-0.03547, -0.01898, 0.004866), (-0.1468, -0.01173, 0.03446), (-0.1468, 0.01173, 0.03446), (-0.03547, 0.01898, 0.004866), (0.1786, -2.299e-09, 0.0669), (0.07848, -2.299e-09, 0.2172), (0.1441, 0.008293, -0.1257), (0.1441, -0.008293, -0.1257)], [], [(0, 1, 2), (1, 0, 5), (0, 2, 3), (0, 3, 4), (0, 4, 5), (1, 5, 12, 13), (2, 1, 6), (3, 2, 7), (4, 3, 8), (5, 4, 9), (1, 13, 10, 6), (2, 6, 7), (3, 7, 8), (4, 8, 9), (5, 9, 10, 12), (6, 10, 11), (7, 6, 11), (8, 7, 11), (9, 8, 11), (10, 9, 11), (13, 12, 10)])
_uv = me_icosphere_002.uv_layers.new(name='UVMap')
_uv.uv.foreach_set('vector', [0.1818, 0.0, 0.2727, 0.1575, 0.09091, 0.1575, 0.2727, 0.1575, 0.3636, 0.0, 0.4545, 0.1575, 0.9091, 0.0, 1.0, 0.1575, 0.8182, 0.1575, 0.7273, 0.0, 0.8182, 0.1575, 0.6364, 0.1575, 0.5455, 0.0, 0.6364, 0.1575, 0.4545, 0.1575, 0.2727, 0.1575, 0.4545, 0.1575, 0.4279, 0.2036, 0.2994, 0.2036, 0.09091, 0.1575, 0.2727, 0.1575, 0.1818, 0.3149, 0.8182, 0.1575, 1.0, 0.1575, 0.9091, 0.3149, 0.6364, 0.1575, 0.8182, 0.1575, 0.7273, 0.3149, 0.4545, 0.1575, 0.6364, 0.1575, 0.5455, 0.3149, 0.2727, 0.1575, 0.2994, 0.2036, 0.3636, 0.3149, 0.1818, 0.3149, 0.09091, 0.1575, 0.1818, 0.3149, 0.0, 0.3149, 0.8182, 0.1575, 0.9091, 0.3149, 0.7273, 0.3149, 0.6364, 0.1575, 0.7273, 0.3149, 0.5455, 0.3149, 0.4545, 0.1575, 0.5455, 0.3149, 0.3636, 0.3149, 0.4279, 0.2036, 0.1818, 0.3149, 0.3636, 0.3149, 0.2727, 0.4724, 0.0, 0.3149, 0.1818, 0.3149, 0.09091, 0.4724, 0.7273, 0.3149, 0.9091, 0.3149, 0.8182, 0.4724, 0.5455, 0.3149, 0.7273, 0.3149, 0.6364, 0.4724, 0.3636, 0.3149, 0.5455, 0.3149, 0.4545, 0.4724, 0.2994, 0.2036, 0.4279, 0.2036, 0.3636, 0.3149])
me_icosphere_002.update()
me_icosphere_003 = bpy.data.meshes.new('Icosphere.003')
me_icosphere_003.from_pydata([(-0.002287, -2.299e-09, -0.2224), (0.09826, -0.01173, -0.1687), (-0.00169, -0.01898, -0.1425), (-0.08942, -2.299e-09, -0.128), (-0.00169, 0.01898, -0.1425), (0.09826, 0.01173, -0.1687), (0.03268, -0.01898, 0.03204), (-0.07506, -0.01173, 0.03632), (-0.07506, 0.01173, 0.03632), (0.03268, 0.01898, 0.03204), (0.1612, -2.299e-09, 0.04898), (0.0516, -2.299e-09, 0.1366), (0.1571, 0.008293, -0.1214), (0.1571, -0.008293, -0.1214)], [], [(0, 1, 2), (1, 0, 5), (0, 2, 3), (0, 3, 4), (0, 4, 5), (1, 5, 12, 13), (2, 1, 6), (3, 2, 7), (4, 3, 8), (5, 4, 9), (1, 13, 10, 6), (2, 6, 7), (3, 7, 8), (4, 8, 9), (5, 9, 10, 12), (6, 10, 11), (7, 6, 11), (8, 7, 11), (9, 8, 11), (10, 9, 11), (13, 12, 10)])
_uv = me_icosphere_003.uv_layers.new(name='UVMap')
_uv.uv.foreach_set('vector', [0.1818, 0.0, 0.2727, 0.1575, 0.09091, 0.1575, 0.2727, 0.1575, 0.3636, 0.0, 0.4545, 0.1575, 0.9091, 0.0, 1.0, 0.1575, 0.8182, 0.1575, 0.7273, 0.0, 0.8182, 0.1575, 0.6364, 0.1575, 0.5455, 0.0, 0.6364, 0.1575, 0.4545, 0.1575, 0.2727, 0.1575, 0.4545, 0.1575, 0.4279, 0.2036, 0.2994, 0.2036, 0.09091, 0.1575, 0.2727, 0.1575, 0.1818, 0.3149, 0.8182, 0.1575, 1.0, 0.1575, 0.9091, 0.3149, 0.6364, 0.1575, 0.8182, 0.1575, 0.7273, 0.3149, 0.4545, 0.1575, 0.6364, 0.1575, 0.5455, 0.3149, 0.2727, 0.1575, 0.2994, 0.2036, 0.3636, 0.3149, 0.1818, 0.3149, 0.09091, 0.1575, 0.1818, 0.3149, 0.0, 0.3149, 0.8182, 0.1575, 0.9091, 0.3149, 0.7273, 0.3149, 0.6364, 0.1575, 0.7273, 0.3149, 0.5455, 0.3149, 0.4545, 0.1575, 0.5455, 0.3149, 0.3636, 0.3149, 0.4279, 0.2036, 0.1818, 0.3149, 0.3636, 0.3149, 0.2727, 0.4724, 0.0, 0.3149, 0.1818, 0.3149, 0.09091, 0.4724, 0.7273, 0.3149, 0.9091, 0.3149, 0.8182, 0.4724, 0.5455, 0.3149, 0.7273, 0.3149, 0.6364, 0.4724, 0.3636, 0.3149, 0.5455, 0.3149, 0.4545, 0.4724, 0.2994, 0.2036, 0.4279, 0.2036, 0.3636, 0.3149])
me_icosphere_003.update()
me_icosphere_004 = bpy.data.meshes.new('Icosphere.004')
me_icosphere_004.from_pydata([(-0.08384, -2.299e-09, -0.2586), (0.07261, -0.01173, -0.175), (-0.08292, -0.01898, -0.1342), (-0.2194, -2.299e-09, -0.1117), (-0.08292, 0.01898, -0.1342), (0.07261, 0.01173, -0.175), (-0.02944, -0.01898, 0.1373), (-0.1971, -0.01173, 0.144), (-0.1971, 0.01173, 0.144), (-0.02944, 0.01898, 0.1373), (0.1705, -2.299e-09, 0.1637), (0.0, -2.299e-09, 0.3), (0.1642, 0.008293, -0.1015), (0.1642, -0.008293, -0.1015)], [], [(0, 1, 2), (1, 0, 5), (0, 2, 3), (0, 3, 4), (0, 4, 5), (1, 5, 12, 13), (2, 1, 6), (3, 2, 7), (4, 3, 8), (5, 4, 9), (1, 13, 10, 6), (2, 6, 7), (3, 7, 8), (4, 8, 9), (5, 9, 10, 12), (6, 10, 11), (7, 6, 11), (8, 7, 11), (9, 8, 11), (10, 9, 11), (13, 12, 10)])
_uv = me_icosphere_004.uv_layers.new(name='UVMap')
_uv.uv.foreach_set('vector', [0.1818, 0.0, 0.2727, 0.1575, 0.09091, 0.1575, 0.2727, 0.1575, 0.3636, 0.0, 0.4545, 0.1575, 0.9091, 0.0, 1.0, 0.1575, 0.8182, 0.1575, 0.7273, 0.0, 0.8182, 0.1575, 0.6364, 0.1575, 0.5455, 0.0, 0.6364, 0.1575, 0.4545, 0.1575, 0.2727, 0.1575, 0.4545, 0.1575, 0.4279, 0.2036, 0.2994, 0.2036, 0.09091, 0.1575, 0.2727, 0.1575, 0.1818, 0.3149, 0.8182, 0.1575, 1.0, 0.1575, 0.9091, 0.3149, 0.6364, 0.1575, 0.8182, 0.1575, 0.7273, 0.3149, 0.4545, 0.1575, 0.6364, 0.1575, 0.5455, 0.3149, 0.2727, 0.1575, 0.2994, 0.2036, 0.3636, 0.3149, 0.1818, 0.3149, 0.09091, 0.1575, 0.1818, 0.3149, 0.0, 0.3149, 0.8182, 0.1575, 0.9091, 0.3149, 0.7273, 0.3149, 0.6364, 0.1575, 0.7273, 0.3149, 0.5455, 0.3149, 0.4545, 0.1575, 0.5455, 0.3149, 0.3636, 0.3149, 0.4279, 0.2036, 0.1818, 0.3149, 0.3636, 0.3149, 0.2727, 0.4724, 0.0, 0.3149, 0.1818, 0.3149, 0.09091, 0.4724, 0.7273, 0.3149, 0.9091, 0.3149, 0.8182, 0.4724, 0.5455, 0.3149, 0.7273, 0.3149, 0.6364, 0.4724, 0.3636, 0.3149, 0.5455, 0.3149, 0.4545, 0.4724, 0.2994, 0.2036, 0.4279, 0.2036, 0.3636, 0.3149])
me_icosphere_004.update()
me_icosphere_005 = bpy.data.meshes.new('Icosphere.005')
me_icosphere_005.from_pydata([(-0.008384, -2.299e-09, -0.2278), (0.1715, -0.01173, -0.1644), (-0.007455, -0.01898, -0.1034), (-0.1306, -2.299e-09, -0.0745), (-0.007455, 0.01898, -0.1034), (0.1715, 0.01173, -0.1644), (0.02255, -0.01898, 0.04712), (-0.1451, -0.01173, 0.05378), (-0.1451, 0.01173, 0.05378), (0.02255, 0.01898, 0.04712), (0.2225, -2.299e-09, 0.07348), (-0.05198, -2.299e-09, 0.1471), (0.2329, 0.008293, -0.08131), (0.233, -0.008293, -0.08131)], [], [(0, 1, 2), (1, 0, 5), (0, 2, 3), (0, 3, 4), (0, 4, 5), (1, 5, 12, 13), (2, 1, 6), (3, 2, 7), (4, 3, 8), (5, 4, 9), (1, 13, 10, 6), (2, 6, 7), (3, 7, 8), (4, 8, 9), (5, 9, 10, 12), (6, 10, 11), (7, 6, 11), (8, 7, 11), (9, 8, 11), (10, 9, 11), (13, 12, 10)])
_uv = me_icosphere_005.uv_layers.new(name='UVMap')
_uv.uv.foreach_set('vector', [0.1818, 0.0, 0.2727, 0.1575, 0.09091, 0.1575, 0.2727, 0.1575, 0.3636, 0.0, 0.4545, 0.1575, 0.9091, 0.0, 1.0, 0.1575, 0.8182, 0.1575, 0.7273, 0.0, 0.8182, 0.1575, 0.6364, 0.1575, 0.5455, 0.0, 0.6364, 0.1575, 0.4545, 0.1575, 0.2727, 0.1575, 0.4545, 0.1575, 0.4279, 0.2036, 0.2994, 0.2036, 0.09091, 0.1575, 0.2727, 0.1575, 0.1818, 0.3149, 0.8182, 0.1575, 1.0, 0.1575, 0.9091, 0.3149, 0.6364, 0.1575, 0.8182, 0.1575, 0.7273, 0.3149, 0.4545, 0.1575, 0.6364, 0.1575, 0.5455, 0.3149, 0.2727, 0.1575, 0.2994, 0.2036, 0.3636, 0.3149, 0.1818, 0.3149, 0.09091, 0.1575, 0.1818, 0.3149, 0.0, 0.3149, 0.8182, 0.1575, 0.9091, 0.3149, 0.7273, 0.3149, 0.6364, 0.1575, 0.7273, 0.3149, 0.5455, 0.3149, 0.4545, 0.1575, 0.5455, 0.3149, 0.3636, 0.3149, 0.4279, 0.2036, 0.1818, 0.3149, 0.3636, 0.3149, 0.2727, 0.4724, 0.0, 0.3149, 0.1818, 0.3149, 0.09091, 0.4724, 0.7273, 0.3149, 0.9091, 0.3149, 0.8182, 0.4724, 0.5455, 0.3149, 0.7273, 0.3149, 0.6364, 0.4724, 0.3636, 0.3149, 0.5455, 0.3149, 0.4545, 0.4724, 0.2994, 0.2036, 0.4279, 0.2036, 0.3636, 0.3149])
me_icosphere_005.update()
me_icosphere_006 = bpy.data.meshes.new('Icosphere.006')
me_icosphere_006.from_pydata([(-0.08384, -2.299e-09, -0.2586), (0.1956, -0.01173, -0.2555), (-0.08292, -0.01898, -0.1342), (-0.253, -2.299e-09, -0.09573), (-0.08292, 0.01898, -0.1342), (0.1956, 0.01173, -0.2555), (0.005499, -0.01898, -0.03869), (-0.1831, -0.01173, 0.2334), (-0.1831, 0.01173, 0.2334), (0.005499, 0.01898, -0.03869), (0.2111, -2.299e-09, 0.0434), (0.0545, -2.299e-09, 0.09653), (0.2774, 0.008293, -0.1068), (0.2774, -0.008293, -0.1068)], [], [(0, 1, 2), (1, 0, 5), (0, 2, 3), (0, 3, 4), (0, 4, 5), (1, 5, 12, 13), (2, 1, 6), (3, 2, 7), (4, 3, 8), (5, 4, 9), (1, 13, 10, 6), (2, 6, 7), (3, 7, 8), (4, 8, 9), (5, 9, 10, 12), (6, 10, 11), (7, 6, 11), (8, 7, 11), (9, 8, 11), (10, 9, 11), (13, 12, 10)])
_uv = me_icosphere_006.uv_layers.new(name='UVMap')
_uv.uv.foreach_set('vector', [0.1818, 0.0, 0.2727, 0.1575, 0.09091, 0.1575, 0.2727, 0.1575, 0.3636, 0.0, 0.4545, 0.1575, 0.9091, 0.0, 1.0, 0.1575, 0.8182, 0.1575, 0.7273, 0.0, 0.8182, 0.1575, 0.6364, 0.1575, 0.5455, 0.0, 0.6364, 0.1575, 0.4545, 0.1575, 0.2727, 0.1575, 0.4545, 0.1575, 0.4279, 0.2036, 0.2994, 0.2036, 0.09091, 0.1575, 0.2727, 0.1575, 0.1818, 0.3149, 0.8182, 0.1575, 1.0, 0.1575, 0.9091, 0.3149, 0.6364, 0.1575, 0.8182, 0.1575, 0.7273, 0.3149, 0.4545, 0.1575, 0.6364, 0.1575, 0.5455, 0.3149, 0.2727, 0.1575, 0.2994, 0.2036, 0.3636, 0.3149, 0.1818, 0.3149, 0.09091, 0.1575, 0.1818, 0.3149, 0.0, 0.3149, 0.8182, 0.1575, 0.9091, 0.3149, 0.7273, 0.3149, 0.6364, 0.1575, 0.7273, 0.3149, 0.5455, 0.3149, 0.4545, 0.1575, 0.5455, 0.3149, 0.3636, 0.3149, 0.4279, 0.2036, 0.1818, 0.3149, 0.3636, 0.3149, 0.2727, 0.4724, 0.0, 0.3149, 0.1818, 0.3149, 0.09091, 0.4724, 0.7273, 0.3149, 0.9091, 0.3149, 0.8182, 0.4724, 0.5455, 0.3149, 0.7273, 0.3149, 0.6364, 0.4724, 0.3636, 0.3149, 0.5455, 0.3149, 0.4545, 0.4724, 0.2994, 0.2036, 0.4279, 0.2036, 0.3636, 0.3149])
me_icosphere_006.update()
me_cube_003 = bpy.data.meshes.new('Cube.003')
me_cube_003.from_pydata([(-0.4277, -0.4537, 3.597), (-0.05293, -0.4537, 3.821), (-0.4277, 0.4537, 3.597), (-0.05293, 0.4537, 3.821), (1.697, -0.4537, 1.468), (1.366, -0.4537, 2.661), (1.697, 0.4537, 1.468), (1.366, 0.4537, 2.661), (0.3966, 0.4537, 0.487), (0.4976, 0.4537, 1.357), (0.3966, -0.4537, 0.487), (0.4976, -0.4537, 1.357), (-0.1962, -0.4537, 3.776), (-0.1962, 0.4537, 3.776), (1.481, 0.4537, 2.484), (1.481, -0.4537, 2.484), (0.515, -0.4537, 1.015), (0.515, 0.4537, 1.015), (-0.03686, 0.4537, 1.304), (0.1373, -0.4537, 2.096), (0.1373, 0.4537, 2.096), (-0.03686, -0.4537, 1.304), (0.03768, 0.4537, 1.762), (0.03768, -0.4537, 1.762), (1.044, 0.4537, 1.901), (0.9593, -0.4537, 0.8765), (0.9593, 0.4537, 0.8765), (1.044, -0.4537, 1.901), (1.056, -0.4537, 1.289), (1.056, 0.4537, 1.289), (0.2987, 0.4537, 1.603), (0.1526, -0.4537, 0.9116), (0.2147, 0.4537, 1.243), (0.1526, 0.4537, 0.9116), (0.2987, -0.4537, 1.603), (0.2147, -0.4537, 1.243), (0.6058, 0.4537, 0.4713), (0.8083, -0.4537, 1.487), (0.7567, -0.4537, 1.116), (0.8083, 0.4537, 1.487), (0.6058, -0.4537, 0.4713), (0.7567, 0.4537, 1.116), (1.229, 0.4537, 2.268), (1.243, -0.4537, 1.135), (1.238, 0.4537, 1.65), (1.243, 0.4537, 1.135), (1.229, -0.4537, 2.268), (1.238, -0.4537, 1.65), (-0.1927, 0.4537, 2.219), (0.002967, -0.4537, 3.009), (-0.1151, -0.4537, 2.76), (0.002967, 0.4537, 3.009), (-0.1927, -0.4537, 2.219), (-0.1151, 0.4537, 2.76), (-0.5465, -1.889e-07, 3.7), (-0.01303, -1.43e-07, 3.999), (1.825, -1.323e-07, 1.421), (1.38, -1.306e-07, 2.855), (0.5173, -1.095e-07, 1.422), (0.3366, -1.019e-07, 0.3613), (1.588, -1.47e-07, 2.538), (-0.2612, -1.687e-07, 3.921), (-0.1314, -9.401e-08, 1.265), (0.19, -6.987e-08, 2.122), (1.002, -9.481e-08, 1.936), (1.039, -8.413e-08, 0.7977), (0.3521, -5.054e-08, 1.627), (0.0673, -6.203e-08, 0.8516), (0.6386, -1.01e-07, 0.3386), (0.7691, -1.136e-07, 1.528), (1.192, -1.095e-07, 2.313), (1.332, -1.182e-07, 1.06), (-0.2943, -1.313e-07, 2.222), (0.05125, -1.066e-07, 3.064), (-0.5465, -0.1457, 3.7), (1.38, -0.1457, 2.855), (0.5173, -0.1457, 1.422), (0.3366, -0.1457, 0.3613), (1.588, -0.1457, 2.538), (-0.1314, -0.1457, 1.265), (0.19, -0.1457, 2.122), (1.002, -0.1457, 1.936), (1.039, -0.1457, 0.7977), (0.3521, -0.1457, 1.627), (0.0673, -0.1457, 0.8516), (0.6386, -0.1457, 0.3386), (0.7691, -0.1457, 1.528), (1.192, -0.1457, 2.313), (1.332, -0.1457, 1.06), (-0.2943, -0.1457, 2.222), (0.05125, -0.1457, 3.064), (-0.01303, -0.1457, 3.999), (1.825, -0.1457, 1.421), (-0.2612, -0.1457, 3.921), (-0.01303, 0.1457, 3.999), (1.825, 0.1457, 1.421), (-0.2612, 0.1457, 3.921), (-0.5465, 0.1457, 3.7), (1.38, 0.1457, 2.855), (0.5173, 0.1457, 1.422), (0.3366, 0.1457, 0.3613), (1.588, 0.1457, 2.538), (-0.1314, 0.1457, 1.265), (0.19, 0.1457, 2.122), (1.002, 0.1457, 1.936), (1.039, 0.1457, 0.7977), (0.3521, 0.1457, 1.627), (0.0673, 0.1457, 0.8516), (0.6386, 0.1457, 0.3386), (0.7691, 0.1457, 1.528), (1.192, 0.1457, 2.313), (1.332, 0.1457, 1.06), (-0.2943, 0.1457, 2.222), (0.05125, 0.1457, 3.064), (-0.2612, -0.2915, 3.921), (-0.01303, -0.2915, 3.999), (-0.2612, 0.2915, 3.921), (-0.5465, 0.2915, 3.7), (-0.2943, 0.2915, 2.222), (1.192, 0.2915, 2.313), (1.38, 0.2915, 2.855), (1.588, 0.2915, 2.538), (1.825, 0.2915, 1.421), (1.588, -0.2915, 2.538), (1.825, -0.2915, 1.421), (1.332, -0.2915, 1.06), (0.05125, -0.2915, 3.064), (0.6386, 0.2915, 0.3386), (0.3366, 0.2915, 0.3613), (0.3521, 0.2915, 1.627), (0.5173, 0.2915, 1.422), (0.0673, -0.2915, 0.8516), (0.3366, -0.2915, 0.3613), (0.7691, -0.2915, 1.528), (0.5173, -0.2915, 1.422), (-0.5465, -0.2915, 3.7), (-0.01303, 0.2915, 3.999), (1.38, -0.2915, 2.855), (0.0673, 0.2915, 0.8516), (-0.1314, 0.2915, 1.265), (0.3521, -0.2915, 1.627), (0.19, -0.2915, 2.122), (0.05125, 0.2915, 3.064), (0.19, 0.2915, 2.122), (-0.2943, -0.2915, 2.222), (-0.1314, -0.2915, 1.265), (0.7691, 0.2915, 1.528), (1.002, 0.2915, 1.936), (0.6386, -0.2915, 0.3386), (1.039, -0.2915, 0.7977), (1.332, 0.2915, 1.06), (1.039, 0.2915, 0.7977), (1.192, -0.2915, 2.313), (1.002, -0.2915, 1.936)], [], [(96, 94, 136, 116), (44, 42, 7, 14), (78, 75, 137, 123), (50, 49, 1, 12), (88, 92, 124, 125), (90, 91, 115, 126), (86, 76, 134, 133), (84, 77, 132, 131), (38, 37, 11, 16), (32, 30, 9, 17), (33, 32, 17, 8), (40, 38, 16, 10), (52, 50, 12, 0), (92, 78, 123, 124), (45, 44, 14, 6), (97, 96, 116, 117), (31, 35, 23, 21), (48, 53, 22, 18), (53, 51, 20, 22), (89, 79, 145, 144), (83, 80, 141, 140), (35, 34, 19, 23), (36, 41, 29, 26), (43, 47, 28, 25), (47, 46, 27, 28), (87, 81, 153, 152), (85, 82, 149, 148), (41, 39, 24, 29), (16, 11, 34, 35), (76, 83, 140, 134), (10, 16, 35, 31), (18, 22, 32, 33), (22, 20, 30, 32), (79, 84, 131, 145), (17, 9, 39, 41), (77, 85, 148, 132), (8, 17, 41, 36), (25, 28, 38, 40), (28, 27, 37, 38), (81, 86, 133, 153), (75, 87, 152, 137), (15, 5, 46, 47), (4, 15, 47, 43), (26, 29, 44, 45), (82, 88, 125, 149), (29, 24, 42, 44), (74, 89, 144, 135), (13, 3, 51, 53), (2, 13, 53, 48), (21, 23, 50, 52), (80, 90, 126, 141), (23, 19, 49, 50), (103, 113, 73, 63), (97, 112, 72, 54), (105, 111, 71, 65), (98, 110, 70, 57), (104, 109, 69, 64), (100, 108, 68, 59), (102, 107, 67, 62), (99, 106, 66, 58), (108, 105, 65, 68), (110, 104, 64, 70), (106, 103, 63, 66), (112, 102, 62, 72), (74, 93, 61, 54), (95, 101, 60, 56), (107, 100, 59, 67), (109, 99, 58, 69), (113, 94, 55, 73), (111, 95, 56, 71), (101, 98, 57, 60), (93, 91, 55, 61), (114, 115, 91, 93), (135, 114, 93, 74), (63, 73, 90, 80), (54, 72, 89, 74), (65, 71, 88, 82), (57, 70, 87, 75), (64, 69, 86, 81), (59, 68, 85, 77), (62, 67, 84, 79), (58, 66, 83, 76), (68, 65, 82, 85), (70, 64, 81, 87), (66, 63, 80, 83), (72, 62, 79, 89), (56, 60, 78, 92), (67, 59, 77, 84), (69, 58, 76, 86), (73, 55, 91, 90), (71, 56, 92, 88), (60, 57, 75, 78), (121, 120, 98, 101), (150, 122, 95, 111), (142, 136, 94, 113), (146, 130, 99, 109), (138, 128, 100, 107), (122, 121, 101, 95), (118, 139, 102, 112), (129, 143, 103, 106), (119, 147, 104, 110), (127, 151, 105, 108), (130, 129, 106, 99), (139, 138, 107, 102), (128, 127, 108, 100), (147, 146, 109, 104), (120, 119, 110, 98), (151, 150, 111, 105), (117, 118, 112, 97), (143, 142, 113, 103), (54, 61, 96, 97), (61, 55, 94, 96), (12, 1, 115, 114), (13, 2, 117, 116), (2, 48, 118, 117), (7, 42, 119, 120), (6, 14, 121, 122), (15, 4, 124, 123), (4, 43, 125, 124), (1, 49, 126, 115), (8, 36, 127, 128), (9, 30, 129, 130), (10, 31, 131, 132), (11, 37, 133, 134), (0, 12, 114, 135), (3, 13, 116, 136), (14, 7, 120, 121), (5, 15, 123, 137), (18, 33, 138, 139), (19, 34, 140, 141), (20, 51, 142, 143), (21, 52, 144, 145), (24, 39, 146, 147), (25, 40, 148, 149), (26, 45, 150, 151), (27, 46, 152, 153), (30, 20, 143, 129), (31, 21, 145, 131), (33, 8, 128, 138), (34, 11, 134, 140), (36, 26, 151, 127), (37, 27, 153, 133), (39, 9, 130, 146), (40, 10, 132, 148), (42, 24, 147, 119), (43, 25, 149, 125), (45, 6, 122, 150), (46, 5, 137, 152), (48, 18, 139, 118), (49, 19, 141, 126), (51, 3, 136, 142), (52, 0, 135, 144)])
_uv = me_cube_003.uv_layers.new(name='UVMap')
_uv.uv.foreach_set('vector', [0.5, 0.1875, 0.625, 0.1875, 0.625, 0.25, 0.5, 0.25, 0.5, 0.4688, 0.6009, 0.4772, 0.5952, 0.4953, 0.5224, 0.4961, 0.5, 0.6875, 0.625, 0.6875, 0.625, 0.75, 0.5, 0.75, 0.5, 0.9688, 0.5863, 0.9712, 0.5893, 0.9977, 0.5112, 0.9976, 0.3438, 0.6875, 0.375, 0.6875, 0.375, 0.75, 0.3438, 0.75, 0.8438, 0.6875, 0.875, 0.6875, 0.875, 0.75, 0.8438, 0.75, 0.7188, 0.6875, 0.75, 0.6875, 0.75, 0.75, 0.7188, 0.75, 0.2182, 0.6875, 0.25, 0.6875, 0.25, 0.75, 0.2182, 0.75, 0.5, 0.8438, 0.6017, 0.8381, 0.6046, 0.8778, 0.5, 0.875, 0.5, 0.3432, 0.5924, 0.339, 0.6119, 0.3723, 0.5, 0.375, 0.3957, 0.3489, 0.5, 0.3432, 0.5, 0.375, 0.3933, 0.3782, 0.3836, 0.8482, 0.5, 0.8438, 0.5, 0.875, 0.3842, 0.871, 0.4119, 0.9653, 0.5, 0.9688, 0.5112, 0.9976, 0.4042, 0.998, 0.375, 0.6875, 0.5, 0.6875, 0.5, 0.75, 0.375, 0.75, 0.3952, 0.4654, 0.5, 0.4688, 0.5224, 0.4961, 0.3868, 0.4958, 0.375, 0.1875, 0.5, 0.1875, 0.5, 0.25, 0.375, 0.25, 0.4036, 0.9007, 0.5, 0.9068, 0.5, 0.9375, 0.4057, 0.9321, 0.4126, 0.2861, 0.5, 0.2812, 0.5, 0.3125, 0.4143, 0.317, 0.5, 0.2812, 0.5841, 0.2789, 0.593, 0.3078, 0.5, 0.3125, 0.1562, 0.6875, 0.1875, 0.6875, 0.1875, 0.75, 0.1562, 0.75, 0.7818, 0.6875, 0.8125, 0.6875, 0.8125, 0.75, 0.7818, 0.75, 0.5, 0.9068, 0.6003, 0.9126, 0.5855, 0.9405, 0.5, 0.9375, 0.3906, 0.4022, 0.5, 0.4062, 0.5, 0.4375, 0.3899, 0.4314, 0.4056, 0.7875, 0.5, 0.7812, 0.5, 0.8125, 0.4035, 0.8203, 0.5, 0.7812, 0.5948, 0.776, 0.6028, 0.8061, 0.5, 0.8125, 0.6562, 0.6875, 0.6875, 0.6875, 0.6875, 0.75, 0.6562, 0.75, 0.2812, 0.6875, 0.3125, 0.6875, 0.3125, 0.75, 0.2812, 0.75, 0.5, 0.4062, 0.6119, 0.4125, 0.6009, 0.4455, 0.5, 0.4375, 0.5, 0.875, 0.6046, 0.8778, 0.6003, 0.9126, 0.5, 0.9068, 0.75, 0.6875, 0.7818, 0.6875, 0.7818, 0.75, 0.75, 0.75, 0.3842, 0.871, 0.5, 0.875, 0.5, 0.9068, 0.4036, 0.9007, 0.4143, 0.317, 0.5, 0.3125, 0.5, 0.3432, 0.3957, 0.3489, 0.5, 0.3125, 0.593, 0.3078, 0.5924, 0.339, 0.5, 0.3432, 0.1875, 0.6875, 0.2182, 0.6875, 0.2182, 0.75, 0.1875, 0.75, 0.5, 0.375, 0.6119, 0.3723, 0.6119, 0.4125, 0.5, 0.4062, 0.25, 0.6875, 0.2812, 0.6875, 0.2812, 0.75, 0.25, 0.75, 0.3933, 0.3782, 0.5, 0.375, 0.5, 0.4062, 0.3906, 0.4022, 0.4035, 0.8203, 0.5, 0.8125, 0.5, 0.8438, 0.3836, 0.8482, 0.5, 0.8125, 0.6028, 0.8061, 0.6017, 0.8381, 0.5, 0.8438, 0.6875, 0.6875, 0.7188, 0.6875, 0.7188, 0.75, 0.6875, 0.75, 0.625, 0.6875, 0.6562, 0.6875, 0.6562, 0.75, 0.625, 0.75, 0.5224, 0.7539, 0.5952, 0.7547, 0.5948, 0.776, 0.5, 0.7812, 0.3868, 0.7542, 0.5224, 0.7539, 0.5, 0.7812, 0.4056, 0.7875, 0.3899, 0.4314, 0.5, 0.4375, 0.5, 0.4688, 0.3952, 0.4654, 0.3125, 0.6875, 0.3438, 0.6875, 0.3438, 0.75, 0.3125, 0.75, 0.5, 0.4375, 0.6009, 0.4455, 0.6009, 0.4772, 0.5, 0.4688, 0.125, 0.6875, 0.1562, 0.6875, 0.1562, 0.75, 0.125, 0.75, 0.5134, 0.2521, 0.5893, 0.2523, 0.5841, 0.2789, 0.5, 0.2812, 0.4042, 0.252, 0.5134, 0.2521, 0.5, 0.2812, 0.4126, 0.2861, 0.4057, 0.9321, 0.5, 0.9375, 0.5, 0.9688, 0.4119, 0.9653, 0.8125, 0.6875, 0.8438, 0.6875, 0.8438, 0.75, 0.8125, 0.75, 0.5, 0.9375, 0.5855, 0.9405, 0.5863, 0.9712, 0.5, 0.9688, 0.8125, 0.5625, 0.8438, 0.5625, 0.8438, 0.625, 0.8125, 0.625, 0.125, 0.5625, 0.1562, 0.5625, 0.1562, 0.625, 0.125, 0.625, 0.3125, 0.5625, 0.3438, 0.5625, 0.3438, 0.625, 0.3125, 0.625, 0.625, 0.5625, 0.6562, 0.5625, 0.6562, 0.625, 0.625, 0.625, 0.6875, 0.5625, 0.7188, 0.5625, 0.7188, 0.625, 0.6875, 0.625, 0.25, 0.5625, 0.2812, 0.5625, 0.2812, 0.625, 0.25, 0.625, 0.1875, 0.5625, 0.2182, 0.5625, 0.2182, 0.625, 0.1875, 0.625, 0.75, 0.5625, 0.7818, 0.5625, 0.7818, 0.625, 0.75, 0.625, 0.2812, 0.5625, 0.3125, 0.5625, 0.3125, 0.625, 0.2812, 0.625, 0.6562, 0.5625, 0.6875, 0.5625, 0.6875, 0.625, 0.6562, 0.625, 0.7818, 0.5625, 0.8125, 0.5625, 0.8125, 0.625, 0.7818, 0.625, 0.1562, 0.5625, 0.1875, 0.5625, 0.1875, 0.625, 0.1562, 0.625, 0.375, 0.0625, 0.5, 0.0625, 0.5, 0.125, 0.375, 0.125, 0.375, 0.5625, 0.5, 0.5625, 0.5, 0.625, 0.375, 0.625, 0.2182, 0.5625, 0.25, 0.5625, 0.25, 0.625, 0.2182, 0.625, 0.7188, 0.5625, 0.75, 0.5625, 0.75, 0.625, 0.7188, 0.625, 0.8438, 0.5625, 0.875, 0.5625, 0.875, 0.625, 0.8438, 0.625, 0.3438, 0.5625, 0.375, 0.5625, 0.375, 0.625, 0.3438, 0.625, 0.5, 0.5625, 0.625, 0.5625, 0.625, 0.625, 0.5, 0.625, 0.5, 0.0625, 0.625, 0.0625, 0.625, 0.125, 0.5, 0.125, 0.5, 0.0, 0.625, 0.0, 0.625, 0.0625, 0.5, 0.0625, 0.375, 0.0, 0.5, 0.0, 0.5, 0.0625, 0.375, 0.0625, 0.8125, 0.625, 0.8438, 0.625, 0.8438, 0.6875, 0.8125, 0.6875, 0.125, 0.625, 0.1562, 0.625, 0.1562, 0.6875, 0.125, 0.6875, 0.3125, 0.625, 0.3438, 0.625, 0.3438, 0.6875, 0.3125, 0.6875, 0.625, 0.625, 0.6562, 0.625, 0.6562, 0.6875, 0.625, 0.6875, 0.6875, 0.625, 0.7188, 0.625, 0.7188, 0.6875, 0.6875, 0.6875, 0.25, 0.625, 0.2812, 0.625, 0.2812, 0.6875, 0.25, 0.6875, 0.1875, 0.625, 0.2182, 0.625, 0.2182, 0.6875, 0.1875, 0.6875, 0.75, 0.625, 0.7818, 0.625, 0.7818, 0.6875, 0.75, 0.6875, 0.2812, 0.625, 0.3125, 0.625, 0.3125, 0.6875, 0.2812, 0.6875, 0.6562, 0.625, 0.6875, 0.625, 0.6875, 0.6875, 0.6562, 0.6875, 0.7818, 0.625, 0.8125, 0.625, 0.8125, 0.6875, 0.7818, 0.6875, 0.1562, 0.625, 0.1875, 0.625, 0.1875, 0.6875, 0.1562, 0.6875, 0.375, 0.625, 0.5, 0.625, 0.5, 0.6875, 0.375, 0.6875, 0.2182, 0.625, 0.25, 0.625, 0.25, 0.6875, 0.2182, 0.6875, 0.7188, 0.625, 0.75, 0.625, 0.75, 0.6875, 0.7188, 0.6875, 0.8438, 0.625, 0.875, 0.625, 0.875, 0.6875, 0.8438, 0.6875, 0.3438, 0.625, 0.375, 0.625, 0.375, 0.6875, 0.3438, 0.6875, 0.5, 0.625, 0.625, 0.625, 0.625, 0.6875, 0.5, 0.6875, 0.5, 0.5, 0.625, 0.5, 0.625, 0.5625, 0.5, 0.5625, 0.3438, 0.5, 0.375, 0.5, 0.375, 0.5625, 0.3438, 0.5625, 0.8438, 0.5, 0.875, 0.5, 0.875, 0.5625, 0.8438, 0.5625, 0.7188, 0.5, 0.75, 0.5, 0.75, 0.5625, 0.7188, 0.5625, 0.2182, 0.5, 0.25, 0.5, 0.25, 0.5625, 0.2182, 0.5625, 0.375, 0.5, 0.5, 0.5, 0.5, 0.5625, 0.375, 0.5625, 0.1562, 0.5, 0.1875, 0.5, 0.1875, 0.5625, 0.1562, 0.5625, 0.7818, 0.5, 0.8125, 0.5, 0.8125, 0.5625, 0.7818, 0.5625, 0.6562, 0.5, 0.6875, 0.5, 0.6875, 0.5625, 0.6562, 0.5625, 0.2812, 0.5, 0.3125, 0.5, 0.3125, 0.5625, 0.2812, 0.5625, 0.75, 0.5, 0.7818, 0.5, 0.7818, 0.5625, 0.75, 0.5625, 0.1875, 0.5, 0.2182, 0.5, 0.2182, 0.5625, 0.1875, 0.5625, 0.25, 0.5, 0.2812, 0.5, 0.2812, 0.5625, 0.25, 0.5625, 0.6875, 0.5, 0.7188, 0.5, 0.7188, 0.5625, 0.6875, 0.5625, 0.625, 0.5, 0.6562, 0.5, 0.6562, 0.5625, 0.625, 0.5625, 0.3125, 0.5, 0.3438, 0.5, 0.3438, 0.5625, 0.3125, 0.5625, 0.125, 0.5, 0.1562, 0.5, 0.1562, 0.5625, 0.125, 0.5625, 0.8125, 0.5, 0.8438, 0.5, 0.8438, 0.5625, 0.8125, 0.5625, 0.375, 0.125, 0.5, 0.125, 0.5, 0.1875, 0.375, 0.1875, 0.5, 0.125, 0.625, 0.125, 0.625, 0.1875, 0.5, 0.1875, 0.5112, 0.9976, 0.5893, 0.9977, 0.625, 1.0, 0.5, 1.0, 0.5134, 0.2521, 0.4042, 0.252, 0.375, 0.25, 0.5, 0.25, 0.4042, 0.252, 0.4126, 0.2861, 0.375, 0.2812, 0.375, 0.25, 0.5952, 0.4953, 0.6009, 0.4772, 0.625, 0.4688, 0.625, 0.5, 0.3868, 0.4958, 0.5224, 0.4961, 0.5, 0.5, 0.375, 0.5, 0.5224, 0.7539, 0.3868, 0.7542, 0.375, 0.75, 0.5, 0.75, 0.3868, 0.7542, 0.4056, 0.7875, 0.375, 0.7812, 0.375, 0.75, 0.5893, 0.9977, 0.5863, 0.9712, 0.625, 0.9688, 0.625, 1.0, 0.3933, 0.3782, 0.3906, 0.4022, 0.375, 0.4062, 0.375, 0.375, 0.6119, 0.3723, 0.5924, 0.339, 0.625, 0.3432, 0.625, 0.375, 0.3842, 0.871, 0.4036, 0.9007, 0.375, 0.9068, 0.375, 0.875, 0.6046, 0.8778, 0.6017, 0.8381, 0.625, 0.8438, 0.625, 0.875, 0.4042, 0.998, 0.5112, 0.9976, 0.5, 1.0, 0.375, 1.0, 0.5893, 0.2523, 0.5134, 0.2521, 0.5, 0.25, 0.625, 0.25, 0.5224, 0.4961, 0.5952, 0.4953, 0.625, 0.5, 0.5, 0.5, 0.5952, 0.7547, 0.5224, 0.7539, 0.5, 0.75, 0.625, 0.75, 0.4143, 0.317, 0.3957, 0.3489, 0.375, 0.3432, 0.375, 0.3125, 0.5855, 0.9405, 0.6003, 0.9126, 0.625, 0.9068, 0.625, 0.9375, 0.593, 0.3078, 0.5841, 0.2789, 0.625, 0.2812, 0.625, 0.3125, 0.4057, 0.9321, 0.4119, 0.9653, 0.375, 0.9688, 0.375, 0.9375, 0.6009, 0.4455, 0.6119, 0.4125, 0.625, 0.4062, 0.625, 0.4375, 0.4035, 0.8203, 0.3836, 0.8482, 0.375, 0.8438, 0.375, 0.8125, 0.3899, 0.4314, 0.3952, 0.4654, 0.375, 0.4688, 0.375, 0.4375, 0.6028, 0.8061, 0.5948, 0.776, 0.625, 0.7812, 0.625, 0.8125, 0.5924, 0.339, 0.593, 0.3078, 0.625, 0.3125, 0.625, 0.3432, 0.4036, 0.9007, 0.4057, 0.9321, 0.375, 0.9375, 0.375, 0.9068, 0.3957, 0.3489, 0.3933, 0.3782, 0.375, 0.375, 0.375, 0.3432, 0.6003, 0.9126, 0.6046, 0.8778, 0.625, 0.875, 0.625, 0.9068, 0.3906, 0.4022, 0.3899, 0.4314, 0.375, 0.4375, 0.375, 0.4062, 0.6017, 0.8381, 0.6028, 0.8061, 0.625, 0.8125, 0.625, 0.8438, 0.6119, 0.4125, 0.6119, 0.3723, 0.625, 0.375, 0.625, 0.4062, 0.3836, 0.8482, 0.3842, 0.871, 0.375, 0.875, 0.375, 0.8438, 0.6009, 0.4772, 0.6009, 0.4455, 0.625, 0.4375, 0.625, 0.4688, 0.4056, 0.7875, 0.4035, 0.8203, 0.375, 0.8125, 0.375, 0.7812, 0.3952, 0.4654, 0.3868, 0.4958, 0.375, 0.5, 0.375, 0.4688, 0.5948, 0.776, 0.5952, 0.7547, 0.625, 0.75, 0.625, 0.7812, 0.4126, 0.2861, 0.4143, 0.317, 0.375, 0.3125, 0.375, 0.2812, 0.5863, 0.9712, 0.5855, 0.9405, 0.625, 0.9375, 0.625, 0.9688, 0.5841, 0.2789, 0.5893, 0.2523, 0.625, 0.25, 0.625, 0.2812, 0.4119, 0.9653, 0.4042, 0.998, 0.375, 1.0, 0.375, 0.9688])
me_cube_003.update()
me_cube_004 = bpy.data.meshes.new('Cube.004')
me_cube_004.from_pydata([(-0.7534, -0.4399, -0.8261), (-0.09778, -0.4399, 0.839), (-0.7534, 0.4399, -0.8261), (-0.09778, 0.4399, 0.839), (-0.2645, -0.4399, -0.9628), (0.6167, -0.4399, 1.104), (-0.2645, 0.4399, -0.9628), (0.6167, 0.4399, 1.104), (-0.01501, -0.4399, -0.0004921), (-0.01501, 0.4399, -0.0004921), (0.6574, 0.4399, -0.01564), (0.6574, -0.4399, -0.01564), (-0.6954, 0.58, -1.054), (0.2595, 0.58, 0.9714), (-0.6954, -0.58, -1.054), (0.2595, -0.58, 0.9714), (0.3334, -0.58, 0.01423), (0.3334, 0.58, 0.01423), (0.5665, 0.58, 1.085), (-0.3776, -0.58, -0.9893), (0.6007, 0.58, -0.003694), (-0.3776, 0.58, -0.9893), (0.5665, -0.58, 1.085), (0.6007, -0.58, -0.003694), (-0.7815, 0.58, -0.9099), (-0.05033, -0.58, 0.8566), (0.03857, -0.58, -0.01178), (-0.05033, 0.58, 0.8566), (-0.7815, -0.58, -0.9099), (0.03857, 0.58, -0.01178), (0.04251, -0.4399, 0.344), (0.04251, 0.4399, 0.344), (0.6752, 0.4399, 0.5437), (0.6752, -0.4399, 0.5437), (0.4013, -0.58, 0.434), (0.4013, 0.58, 0.434), (0.6156, -0.58, 0.5437), (0.6156, 0.58, 0.5437), (0.09883, 0.58, 0.344), (0.09883, -0.58, 0.344), (-0.3459, 0.4399, -0.4064), (0.1251, 0.4399, -0.7155), (0.1251, -0.4399, -0.7155), (-0.3459, -0.4399, -0.4064), (-0.1116, 0.58, -0.5685), (-0.1116, -0.58, -0.5685), (0.08145, -0.58, -0.686), (0.08145, 0.58, -0.686), (-0.3046, 0.58, -0.4342), (-0.3046, -0.58, -0.4342)], [], [(30, 1, 3, 31), (37, 18, 7, 32), (32, 7, 5, 33), (39, 25, 1, 30), (21, 6, 4, 19), (27, 3, 1, 25), (49, 26, 8, 43), (41, 10, 11, 42), (47, 20, 10, 41), (43, 8, 9, 40), (48, 29, 17, 44), (46, 23, 16, 45), (18, 13, 15, 22), (24, 12, 14, 28), (36, 22, 15, 34), (38, 27, 13, 35), (33, 5, 22, 36), (7, 18, 22, 5), (42, 11, 23, 46), (44, 17, 20, 47), (12, 21, 19, 14), (35, 13, 18, 37), (31, 3, 27, 38), (2, 24, 28, 0), (40, 9, 29, 48), (45, 16, 26, 49), (13, 27, 25, 15), (34, 15, 25, 39), (16, 34, 39, 26), (9, 31, 38, 29), (17, 35, 37, 20), (11, 33, 36, 23), (29, 38, 35, 17), (23, 36, 34, 16), (26, 39, 30, 8), (10, 32, 33, 11), (20, 37, 32, 10), (8, 30, 31, 9), (14, 45, 49, 28), (2, 40, 48, 24), (12, 44, 47, 21), (4, 42, 46, 19), (19, 46, 45, 14), (24, 48, 44, 12), (0, 43, 40, 2), (21, 47, 41, 6), (6, 41, 42, 4), (28, 49, 43, 0)])
_uv = me_cube_004.uv_layers.new(name='UVMap')
_uv.uv.foreach_set('vector', [0.5625, 0.0, 0.625, 0.0, 0.625, 0.25, 0.5625, 0.25, 0.5625, 0.4824, 0.625, 0.4824, 0.625, 0.5, 0.5625, 0.5, 0.5625, 0.5, 0.625, 0.5, 0.625, 0.75, 0.5625, 0.75, 0.5625, 0.9834, 0.625, 0.9834, 0.625, 1.0, 0.5625, 1.0, 0.3574, 0.5, 0.375, 0.5, 0.375, 0.75, 0.3574, 0.75, 0.8584, 0.5, 0.875, 0.5, 0.875, 0.75, 0.8584, 0.75, 0.4375, 0.9834, 0.5, 0.9834, 0.5, 1.0, 0.4375, 1.0, 0.4375, 0.5, 0.5, 0.5, 0.5, 0.75, 0.4375, 0.75, 0.4375, 0.4824, 0.5, 0.4824, 0.5, 0.5, 0.4375, 0.5, 0.4375, 0.0, 0.5, 0.0, 0.5, 0.25, 0.4375, 0.25, 0.4375, 0.2666, 0.5, 0.2666, 0.5, 0.375, 0.4375, 0.375, 0.4375, 0.7676, 0.5, 0.7676, 0.5, 0.875, 0.4375, 0.875, 0.6426, 0.5, 0.75, 0.5, 0.75, 0.75, 0.6426, 0.75, 0.1416, 0.5, 0.25, 0.5, 0.25, 0.75, 0.1416, 0.75, 0.5625, 0.7676, 0.625, 0.7676, 0.625, 0.875, 0.5625, 0.875, 0.5625, 0.2666, 0.625, 0.2666, 0.625, 0.375, 0.5625, 0.375, 0.5625, 0.75, 0.625, 0.75, 0.625, 0.7676, 0.5625, 0.7676, 0.625, 0.5, 0.6426, 0.5, 0.6426, 0.75, 0.625, 0.75, 0.4375, 0.75, 0.5, 0.75, 0.5, 0.7676, 0.4375, 0.7676, 0.4375, 0.375, 0.5, 0.375, 0.5, 0.4824, 0.4375, 0.4824, 0.25, 0.5, 0.3574, 0.5, 0.3574, 0.75, 0.25, 0.75, 0.5625, 0.375, 0.625, 0.375, 0.625, 0.4824, 0.5625, 0.4824, 0.5625, 0.25, 0.625, 0.25, 0.625, 0.2666, 0.5625, 0.2666, 0.125, 0.5, 0.1416, 0.5, 0.1416, 0.75, 0.125, 0.75, 0.4375, 0.25, 0.5, 0.25, 0.5, 0.2666, 0.4375, 0.2666, 0.4375, 0.875, 0.5, 0.875, 0.5, 0.9834, 0.4375, 0.9834, 0.75, 0.5, 0.8584, 0.5, 0.8584, 0.75, 0.75, 0.75, 0.5625, 0.875, 0.625, 0.875, 0.625, 0.9834, 0.5625, 0.9834, 0.5, 0.875, 0.5625, 0.875, 0.5625, 0.9834, 0.5, 0.9834, 0.5, 0.25, 0.5625, 0.25, 0.5625, 0.2666, 0.5, 0.2666, 0.5, 0.375, 0.5625, 0.375, 0.5625, 0.4824, 0.5, 0.4824, 0.5, 0.75, 0.5625, 0.75, 0.5625, 0.7676, 0.5, 0.7676, 0.5, 0.2666, 0.5625, 0.2666, 0.5625, 0.375, 0.5, 0.375, 0.5, 0.7676, 0.5625, 0.7676, 0.5625, 0.875, 0.5, 0.875, 0.5, 0.9834, 0.5625, 0.9834, 0.5625, 1.0, 0.5, 1.0, 0.5, 0.5, 0.5625, 0.5, 0.5625, 0.75, 0.5, 0.75, 0.5, 0.4824, 0.5625, 0.4824, 0.5625, 0.5, 0.5, 0.5, 0.5, 0.0, 0.5625, 0.0, 0.5625, 0.25, 0.5, 0.25, 0.375, 0.875, 0.4375, 0.875, 0.4375, 0.9834, 0.375, 0.9834, 0.375, 0.25, 0.4375, 0.25, 0.4375, 0.2666, 0.375, 0.2666, 0.375, 0.375, 0.4375, 0.375, 0.4375, 0.4824, 0.375, 0.4824, 0.375, 0.75, 0.4375, 0.75, 0.4375, 0.7676, 0.375, 0.7676, 0.375, 0.7676, 0.4375, 0.7676, 0.4375, 0.875, 0.375, 0.875, 0.375, 0.2666, 0.4375, 0.2666, 0.4375, 0.375, 0.375, 0.375, 0.375, 0.0, 0.4375, 0.0, 0.4375, 0.25, 0.375, 0.25, 0.375, 0.4824, 0.4375, 0.4824, 0.4375, 0.5, 0.375, 0.5, 0.375, 0.5, 0.4375, 0.5, 0.4375, 0.75, 0.375, 0.75, 0.375, 0.9834, 0.4375, 0.9834, 0.4375, 1.0, 0.375, 1.0])
me_cube_004.update()

# ---- objects
ob_empty = bpy.data.objects.new('Empty', None)
ob_cube = bpy.data.objects.new('Cube', me_cube_001)
ob_cube_001 = bpy.data.objects.new('Cube.001', me_cube_002)
ob_cylinder = bpy.data.objects.new('Cylinder', me_cylinder)
ob_cylinder_001 = bpy.data.objects.new('Cylinder.001', me_cylinder_001)
ob_cylinder_002 = bpy.data.objects.new('Cylinder.002', me_cylinder_002)
ob_icosphere = bpy.data.objects.new('Icosphere', me_icosphere)
ob_icosphere_001 = bpy.data.objects.new('Icosphere.001', me_icosphere_001)
ob_icosphere_002 = bpy.data.objects.new('Icosphere.002', me_icosphere_002)
ob_icosphere_003 = bpy.data.objects.new('Icosphere.003', me_icosphere_003)
ob_icosphere_004 = bpy.data.objects.new('Icosphere.004', me_icosphere_004)
ob_icosphere_005 = bpy.data.objects.new('Icosphere.005', me_icosphere_005)
ob_icosphere_006 = bpy.data.objects.new('Icosphere.006', me_icosphere_006)
ob_cube_002 = bpy.data.objects.new('Cube.002', me_cube_003)
ob_cube_003 = bpy.data.objects.new('Cube.003', me_cube_004)

# ---- transforms, parenting, visibility, modifiers, constraints
ob_empty.location = (0.0, 10.78, 0.0)
ob_empty.rotation_euler = (1.571, 0.0, 0.0)
ob_empty.empty_display_type = 'IMAGE'
ob_empty.empty_display_size = 5.0
ob_empty.hide_select = True
ob_cube.location = (-0.1724, 0.0, 0.2576)
ob_cube.scale = (0.9224, 0.1214, 0.1573)
ob_cube_001.location = (-0.1724, 0.0, 0.2576)
ob_cube_001.scale = (0.9224, 0.1214, 0.1573)
ob_cylinder.location = (-1.721, 0.0, 0.2688)
ob_cylinder.rotation_euler = (0.0, 1.571, 0.0)
ob_cylinder.scale = (0.06176, 0.06176, 0.5403)
ob_cylinder_001.location = (-1.144, 0.0, 0.2688)
ob_cylinder_001.rotation_euler = (0.0, 1.571, 0.0)
ob_cylinder_001.scale = (0.0678, 0.0678, -0.05009)
ob_cylinder_002.location = (-2.307, 0.0, 0.2684)
ob_cylinder_002.rotation_euler = (0.0, 1.571, 0.0)
ob_cylinder_002.scale = (0.07266, 0.07266, -0.04983)
ob_icosphere.location = (-0.6452, -0.01388, 0.3646)
ob_icosphere.rotation_euler = (0.3881, -0.0, 0.0)
ob_icosphere.scale = (0.1986, 1.0, 0.2523)
ob_icosphere_001.location = (-0.9382, 0.008599, 0.3601)
ob_icosphere_001.rotation_euler = (-0.02075, 0.161, -0.08052)
ob_icosphere_001.scale = (0.194, 1.001, 0.2539)
ob_icosphere_002.location = (-0.8124, -0.004127, 0.3646)
ob_icosphere_002.rotation_euler = (-0.3852, -0.09802, -0.05347)
ob_icosphere_002.scale = (0.2027, 1.002, 0.2527)
ob_icosphere_003.location = (-0.259, -0.01388, 0.3646)
ob_icosphere_003.rotation_euler = (-0.09695, 0.158, 0.3143)
ob_icosphere_003.scale = (0.1822, 1.018, 0.2529)
ob_icosphere_004.location = (-1.054, -0.02458, 0.3646)
ob_icosphere_004.rotation_euler = (0.3289, -0.0, 0.0)
ob_icosphere_004.scale = (0.1779, 1.0, 0.2523)
ob_icosphere_005.location = (-0.3552, 0.005891, 0.3646)
ob_icosphere_005.rotation_euler = (0.1388, -0.04049, -0.2887)
ob_icosphere_005.scale = (0.1856, 1.015, 0.2526)
ob_icosphere_006.location = (-0.5052, -0.01388, 0.3646)
ob_icosphere_006.rotation_euler = (-0.1157, -0.0901, 0.1393)
ob_icosphere_006.scale = (0.1597, 1.0, 0.2523)
ob_cube_002.location = (0.4497, 0.0, -0.0846)
ob_cube_002.scale = (0.1727, 0.04279, 0.04256)
ob_cube_003.location = (0.5863, 7.451e-09, 0.02754)
ob_cube_003.rotation_euler = (0.0, 0.6962, 0.0)
ob_cube_003.scale = (0.0301, 0.01067, 0.05192)

# ---- collection membership
col_collection.objects.link(ob_empty)
col_collection.objects.link(ob_cube)
col_collection.objects.link(ob_cube_001)
col_collection.objects.link(ob_cylinder)
col_collection.objects.link(ob_cylinder_001)
col_collection.objects.link(ob_cylinder_002)
col_collection.objects.link(ob_icosphere)
col_collection.objects.link(ob_icosphere_001)
col_collection.objects.link(ob_icosphere_002)
col_collection.objects.link(ob_icosphere_003)
col_collection.objects.link(ob_icosphere_004)
col_collection.objects.link(ob_icosphere_005)
col_collection.objects.link(ob_icosphere_006)
col_collection.objects.link(ob_cube_002)
col_collection.objects.link(ob_cube_003)

# ---- scene / render settings (as saved in the file)
scene.frame_start = 1; scene.frame_end = 250; scene.frame_set(1)
scene.render.engine = 'BLENDER_EEVEE_NEXT'
scene.cycles.sampling_pattern = 'TABULATED_SOBOL'
scene.cycles.use_light_tree = False
scene.view_settings.view_transform = 'Filmic'
bpy.context.view_layer.update()

# ---- added for rendering (the .blend has no active camera and no usable light): camera, sun
cam_auto = bpy.data.cameras.new('AutoCamera')
cam_auto.lens = 50.0
cam_auto.sensor_width = 36.0
cam_auto.clip_end = 1000.0
ob_auto_camera = bpy.data.objects.new('AutoCamera', cam_auto)
scene.collection.objects.link(ob_auto_camera)
ob_auto_camera.location = (4.33768, -5.27143, 3.50772)
ob_auto_camera.rotation_euler = (1.09748, -7.21219e-08, 0.694738)
scene.camera = ob_auto_camera
light_auto_sun = bpy.data.lights.new('AutoSun', 'SUN')
light_auto_sun.energy = 3.0
light_auto_sun.angle = 0.0523599
ob_auto_sun = bpy.data.objects.new('AutoSun', light_auto_sun)
scene.collection.objects.link(ob_auto_sun)
ob_auto_sun.rotation_euler = (0.872665, 0.174533, 0.523599)
bpy.context.view_layer.update()

